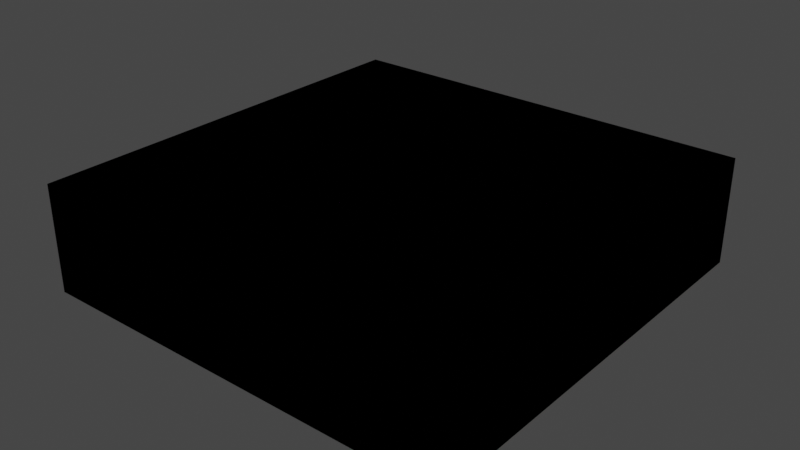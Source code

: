 # Source: map.blend  (saved by Blender 2.80.43; exported with 4.5.12 LTS)
import bpy
from mathutils import Matrix  # noqa: F401  (used for matrix-valued properties, if any)

bpy.ops.wm.read_factory_settings(use_empty=True)
scene = bpy.context.scene
scene.name = 'Scene'

# ---- collections
col_collection = bpy.data.collections.new('Collection'); scene.collection.children.link(col_collection)

# ---- images (referenced by path relative to the original .blend; pixels are not part of the script)
import os
ASSET_DIR = os.environ.get("B2B_ASSET_DIR", "")  # directory of the original .blend (textures are referenced by path, not embedded)
HERE = os.path.dirname(os.path.abspath(__file__))  # packed textures are extracted next to this script under _unpacked/

def load_image(name, relpath, width, height, colorspace="sRGB"):
    """Load a texture the original file referenced (path relative to the .blend, or extracted next to this script)."""
    p = next((c for c in (os.path.join(HERE, relpath), os.path.join(ASSET_DIR, relpath)) if relpath and os.path.exists(c)), "")
    if p:
        img = bpy.data.images.load(p, check_existing=True)
        img.name = name
    else:  # same state as the original file: an image datablock whose file is absent (Cycles renders it pink)
        img = bpy.data.images.new(name, width, height)
        img.source = "FILE"
        img.filepath = "//" + (relpath or name)
    img.colorspace_settings.name = colorspace
    return img
img_color_grid = load_image('color_grid', '', 1024, 1024, 'sRGB')

# ---- materials (node trees are filled in below, after node groups)
mat_color_grid = bpy.data.materials.new('color_grid')
mat_color_grid.alpha_threshold = 0.0
mat_color_grid.use_transparent_shadow = False
mat_color_grid.roughness = 0.5
mat_color_grid.line_color = (0.0, 0.0, 0.0, 1.0)

# ---- material node trees
mat_color_grid.use_nodes = True; mat_color_grid.node_tree.nodes.clear()
_N = mat_color_grid.node_tree.nodes; _L = mat_color_grid.node_tree.links
n0 = _N.new('ShaderNodeOutputMaterial'); n0.name = 'Material Output'; n0.location = (300, 300)
n1 = _N.new('ShaderNodeBsdfPrincipled'); n1.name = 'Principled BSDF'; n1.location = (10, 300)
n1.distribution = 'GGX'
n1.subsurface_method = 'BURLEY'
n1.inputs[3].default_value = 1.45
n2 = _N.new('ShaderNodeTexImage'); n2.name = 'Image Texture'; n2.location = (-280, 280)
n2.image = img_color_grid
_L.new(n1.outputs[0], n0.inputs[0])
_L.new(n2.outputs[0], n1.inputs[0])
n0.is_active_output = True

# ---- world
world_world = bpy.data.worlds.new('World'); scene.world = world_world
world_world.use_nodes = True; world_world.node_tree.nodes.clear()
_N = world_world.node_tree.nodes; _L = world_world.node_tree.links
n0 = _N.new('ShaderNodeOutputWorld'); n0.name = 'World Output'; n0.location = (300, 300)
n1 = _N.new('ShaderNodeBackground'); n1.name = 'Background'; n1.location = (10, 300)
n1.inputs[0].default_value = (0.05088, 0.05088, 0.05088, 1.0)
_L.new(n1.outputs[0], n0.inputs[0])
n0.is_active_output = True
world_world.color = (0.05088, 0.05088, 0.05088)
world_world.use_sun_shadow = False
world_world.sun_shadow_jitter_overblur = 0.0

# ---- meshes
me_map = bpy.data.meshes.new('map')
me_map.from_pydata([(-40.0, -40.0, 0.0), (40.0, -40.0, 0.0), (-40.0, 40.0, 0.0), (40.0, 40.0, 0.0), (-40.0, 0.0, 0.0), (0.0, -40.0, 0.0), (40.0, 0.0, 0.0), (0.0, 40.0, 0.0), (0.0, 0.0, 0.0), (-40.0, -20.0, 0.0), (20.0, -40.0, 0.0), (40.0, 20.0, 0.0), (-20.0, 40.0, 0.0), (-40.0, 20.0, 0.0), (-20.0, -40.0, 0.0), (40.0, -20.0, 0.0), (20.0, 40.0, 0.0), (0.0, 20.0, 0.0), (0.0, -20.0, 0.0), (-20.0, 0.0, 0.0), (20.0, 0.0, 0.0), (20.0, -20.0, 0.0), (-20.0, -20.0, 0.0), (-20.0, 20.0, 0.0), (20.0, 20.0, 0.0), (-40.0, -30.0, 0.0), (30.0, -40.0, 0.0), (40.0, 30.0, 0.0), (-30.0, 40.0, 0.0), (-40.0, 10.0, 0.0), (-10.0, -40.0, 0.0), (40.0, -10.0, 0.0), (10.0, 40.0, 0.0), (0.0, 30.0, 0.0), (0.0, -10.0, 0.0), (-30.0, 0.0, 0.0), (10.0, 0.0, 0.0), (-40.0, -10.0, 0.0), (10.0, -40.0, 0.0), (40.0, 10.0, 0.0), (-10.0, 40.0, 0.0), (-40.0, 30.0, 0.0), (-30.0, -40.0, 0.0), (40.0, -30.0, 0.0), (30.0, 40.0, 0.0), (0.0, 10.0, 0.0), (0.0, -30.0, 0.0), (-10.0, 0.0, 0.0), (30.0, 0.0, 0.0), (20.0, -10.0, 0.0), (20.0, -30.0, 0.0), (10.0, -20.0, 0.0), (30.0, -20.0, 0.0), (-20.0, -10.0, 0.0), (-20.0, -30.0, 0.0), (-30.0, -20.0, 0.0), (-10.0, -20.0, 0.0), (-20.0, 30.0, 0.0), (-20.0, 10.0, 0.0), (-30.0, 20.0, 0.0), (-10.0, 20.0, 0.0), (20.0, 30.0, 0.0), (20.0, 10.0, 0.0), (10.0, 20.0, 0.0), (30.0, 20.0, 0.0), (30.0, 10.0, 0.0), (10.0, 10.0, 0.0), (10.0, 30.0, 0.0), (-10.0, 10.0, 0.0), (-30.0, 10.0, 0.0), (-30.0, 30.0, 0.0), (-10.0, -30.0, 0.0), (-30.0, -30.0, 0.0), (-30.0, -10.0, 0.0), (30.0, -30.0, 0.0), (10.0, -30.0, 0.0), (10.0, -10.0, 0.0), (30.0, -10.0, 0.0), (-10.0, -10.0, 0.0), (-10.0, 30.0, 0.0), (30.0, 30.0, 0.0), (0.0, 10.0, 10.0), (0.0, 20.0, 10.0), (10.0, 20.0, 10.0), (10.0, 10.0, 10.0), (0.0, 20.0, 5.0), (10.0, 20.0, 5.0), (0.0, 10.0, 5.0), (10.0, 10.0, 5.0), (40.0, 15.0, 0.0), (0.0, 15.0, 0.0), (-20.0, 15.0, 0.0), (20.0, 15.0, 0.0), (-40.0, 15.0, 0.0), (30.0, 15.0, 0.0), (10.0, 15.0, 0.0), (-10.0, 15.0, 0.0), (-30.0, 15.0, 0.0), (0.0, 15.0, 10.0), (10.0, 15.0, 10.0), (10.0, 15.0, 5.0), (0.0, 15.0, 5.0), (40.0, 17.5, 0.0), (0.0, 17.5, 0.0), (-20.0, 17.5, 0.0), (20.0, 17.5, 0.0), (30.0, 17.5, 0.0), (10.0, 17.5, 0.0), (-10.0, 17.5, 0.0), (-30.0, 17.5, 0.0), (0.0, 17.5, 10.0), (10.0, 17.5, 10.0), (0.0, 17.5, 5.0), (-40.0, 17.5, 0.0), (10.0, 17.5, 5.0), (7.0, 17.5, 5.0), (7.0, 15.0, 5.0), (7.0, 15.0, 0.0), (7.0, 17.5, 0.0), (3.0, 17.5, 5.0), (3.0, 15.0, 5.0), (3.0, 15.0, 0.0), (3.0, 17.5, 0.0), (7.0, 11.0, 0.0), (7.0, 11.0, 5.0), (3.0, 11.0, 0.0), (3.0, 11.0, 5.0), (10.0, -20.0, 6.0), (0.0, -20.0, 6.0), (0.0, -10.0, 6.0), (10.0, -10.0, 6.0), (-40.0, -15.0, 0.0), (40.0, -15.0, 0.0), (0.0, -15.0, 0.0), (20.0, -15.0, 0.0), (-20.0, -15.0, 0.0), (-30.0, -15.0, 0.0), (10.0, -15.0, 0.0), (30.0, -15.0, 0.0), (-10.0, -15.0, 0.0), (0.0, -15.0, 6.0), (10.0, -15.0, 6.0), (0.0, -20.0, 3.0), (0.0, -10.0, 3.0), (10.0, -10.0, 3.0), (10.0, -20.0, 3.0), (10.0, -15.0, 3.0), (0.0, -15.0, 3.0), (-40.0, -17.5, 0.0), (40.0, -17.5, 0.0), (0.0, -17.5, 0.0), (20.0, -17.5, 0.0), (-20.0, -17.5, 0.0), (-30.0, -17.5, 0.0), (10.0, -17.5, 0.0), (30.0, -17.5, 0.0), (-10.0, -17.5, 0.0), (0.0, -17.5, 6.0), (10.0, -17.5, 6.0), (10.0, -17.5, 3.0), (0.0, -17.5, 3.0), (6.0, -17.5, 0.0), (6.0, -15.0, 0.0), (6.0, -15.0, 3.0), (6.0, -17.5, 3.0), (5.0, -17.5, 0.0), (5.0, -15.0, 0.0), (5.0, -15.0, 3.0), (5.0, -17.5, 3.0), (6.0, -13.0, 0.0), (6.0, -13.0, 3.0), (5.0, -13.0, 0.0), (5.0, -13.0, 3.0), (-40.0, -40.0, 20.0), (40.0, -40.0, 20.0), (-40.0, 40.0, 20.0), (40.0, 40.0, 20.0), (-40.0, 0.0, 20.0), (0.0, -40.0, 20.0), (40.0, 0.0, 20.0), (0.0, 40.0, 20.0), (-40.0, -20.0, 20.0), (20.0, -40.0, 20.0), (40.0, 20.0, 20.0), (-20.0, 40.0, 20.0), (-40.0, 20.0, 20.0), (-20.0, -40.0, 20.0), (40.0, -20.0, 20.0), (20.0, 40.0, 20.0), (-40.0, -30.0, 20.0), (30.0, -40.0, 20.0), (40.0, 30.0, 20.0), (-30.0, 40.0, 20.0), (-40.0, 10.0, 20.0), (-10.0, -40.0, 20.0), (40.0, -10.0, 20.0), (10.0, 40.0, 20.0), (-40.0, -10.0, 20.0), (10.0, -40.0, 20.0), (40.0, 10.0, 20.0), (-10.0, 40.0, 20.0), (-40.0, 30.0, 20.0), (-30.0, -40.0, 20.0), (40.0, -30.0, 20.0), (30.0, 40.0, 20.0), (40.0, 15.0, 20.0), (-40.0, 15.0, 20.0), (40.0, 17.5, 20.0), (-40.0, 17.5, 20.0), (-40.0, -15.0, 20.0), (40.0, -15.0, 20.0), (-40.0, -17.5, 20.0), (40.0, -17.5, 20.0), (-20.0, 0.0, 2.0), (-30.0, 0.0, 2.0), (-20.0, 10.0, 2.0), (-30.0, 10.0, 2.0), (-20.0, -10.0, 1.0), (-20.0, 0.0, 1.0), (-30.0, 0.0, 1.0), (-30.0, -10.0, 1.0), (-40.0, 5.0, 0.0), (40.0, 5.0, 0.0), (0.0, 5.0, 0.0), (-20.0, 5.0, 0.0), (20.0, 5.0, 0.0), (30.0, 5.0, 0.0), (10.0, 5.0, 0.0), (-10.0, 5.0, 0.0), (-30.0, 5.0, 0.0), (-40.0, 5.0, 20.0), (40.0, 5.0, 20.0), (-20.0, 5.0, 2.0), (-30.0, 5.0, 2.0), (-20.0, 5.0, 3.0), (-20.0, 10.0, 3.0), (-30.0, 5.0, 3.0), (-30.0, 10.0, 3.0), (-20.0, 10.0, 4.0), (-30.0, 10.0, 4.0), (-20.0, 15.0, 4.0), (-30.0, 15.0, 4.0), (-28.3, -40.0, 0.0), (-28.3, 40.0, 0.0), (-28.3, 0.0, 0.0), (-28.3, -20.0, 0.0), (-28.3, 20.0, 0.0), (-28.3, 10.0, 0.0), (-28.3, 30.0, 0.0), (-28.3, -30.0, 0.0), (-28.3, -10.0, 0.0), (-28.3, 15.0, 0.0), (-28.3, 17.5, 0.0), (-28.3, -15.0, 0.0), (-28.3, -17.5, 0.0), (-28.3, -40.0, 20.0), (-28.3, 40.0, 20.0), (-28.3, 0.0, 2.0), (-28.3, 10.0, 2.0), (-28.3, 0.0, 1.0), (-28.3, -10.0, 1.0), (-28.3, 5.0, 2.0), (-28.3, 10.0, 3.0), (-28.3, 5.0, 3.0), (-28.3, 10.0, 4.0), (-28.3, 15.0, 4.0), (-25.49, -40.0, 0.0), (-25.49, -40.0, 20.0), (-25.49, 40.0, 0.0), (-25.49, 0.0, 0.0), (-25.49, -20.0, 0.0), (-25.49, 20.0, 0.0), (-25.49, 10.0, 0.0), (-25.49, 30.0, 0.0), (-25.49, -30.0, 0.0), (-25.49, -10.0, 0.0), (-25.49, 15.0, 0.0), (-25.49, 17.5, 0.0), (-25.49, -15.0, 0.0), (-25.49, -17.5, 0.0), (-25.49, 40.0, 20.0), (-25.49, 0.0, 2.0), (-25.49, 10.0, 2.0), (-25.49, 0.0, 1.0), (-25.49, -10.0, 1.0), (-25.49, 5.0, 2.0), (-25.49, 10.0, 3.0), (-25.49, 5.0, 3.0), (-25.49, 10.0, 4.0), (-25.49, 15.0, 4.0), (-30.0, 10.0, 3.2), (-30.0, 15.0, 3.2), (-20.0, 15.0, 3.2), (-20.0, 10.0, 3.2), (-28.3, 10.0, 3.2), (-28.3, 15.0, 3.2), (-25.49, 15.0, 3.2), (-25.49, 10.0, 3.2), (-25.49, 12.47, 0.0), (-28.3, 12.47, 0.0), (-28.3, 12.47, 3.2), (-25.49, 12.47, 3.2), (0.0, 5.0, 2.0), (0.0, 10.0, 2.0), (10.0, 5.0, 2.0), (10.0, 10.0, 2.0), (-30.0, 40.0, 1.0), (-40.0, 40.0, 1.0), (-40.0, 30.0, 1.0), (-30.0, 30.0, 1.0), (-20.0, -30.0, 14.0), (-20.0, -20.0, 14.0), (-10.0, -20.0, 14.0), (-10.0, -30.0, 14.0), (-20.0, -20.0, 4.263), (-10.0, -20.0, 4.263), (-20.0, -30.0, 4.263), (-10.0, -30.0, 4.263), (-13.55, 40.0, 0.0), (-13.55, 0.0, 0.0), (-13.55, -20.0, 0.0), (-13.55, 20.0, 0.0), (-13.55, -40.0, 0.0), (-13.55, 10.0, 0.0), (-13.55, -30.0, 0.0), (-13.55, -10.0, 0.0), (-13.55, 30.0, 0.0), (-13.55, 15.0, 0.0), (-13.55, 17.5, 0.0), (-13.55, -15.0, 0.0), (-13.55, -17.5, 0.0), (-13.55, 40.0, 20.0), (-13.55, -40.0, 20.0), (-13.55, 5.0, 0.0), (-13.55, -20.0, 14.0), (-13.55, -30.0, 14.0), (-13.55, -30.0, 4.263), (-13.55, -20.0, 4.263), (-16.78, 40.0, 0.0), (-16.78, 0.0, 0.0), (-16.78, -20.0, 0.0), (-16.78, 20.0, 0.0), (-16.78, 10.0, 0.0), (-16.78, -30.0, 0.0), (-16.78, -10.0, 0.0), (-16.78, 30.0, 0.0), (-16.78, 15.0, 0.0), (-16.78, 17.5, 0.0), (-16.78, -15.0, 0.0), (-16.78, -17.5, 0.0), (-16.78, 40.0, 20.0), (-16.78, 5.0, 0.0), (-16.78, -20.0, 14.0), (-16.78, -30.0, 14.0), (-16.78, -30.0, 4.263), (-16.78, -40.0, 0.0), (-16.78, -40.0, 20.0), (-16.78, -20.0, 4.263), (-16.78, -24.0, 4.263), (-13.55, -24.0, 4.263), (-13.55, -24.0, 0.0), (-16.78, -24.0, 0.0), (-16.78, -27.0, 4.263), (-13.55, -27.0, 4.263), (-13.55, -27.0, 0.0), (-16.78, -27.0, 0.0), (-18.36, -24.0, 0.0), (-18.36, -24.0, 4.263), (-18.36, -27.0, 0.0), (-18.36, -27.0, 4.263), (-11.67, -24.0, 0.0), (-11.67, -24.0, 4.263), (-11.67, -27.0, 0.0), (-11.67, -27.0, 4.263), (10.0, 0.0, 1.0), (0.0, 0.0, 1.0), (0.0, 5.0, 1.0), (10.0, 5.0, 1.0), (40.0, 17.5, 6.0), (40.0, 20.0, 6.0), (40.0, 30.0, 6.0), (30.0, 20.0, 6.0), (30.0, 17.5, 6.0), (40.0, 10.0, 6.0), (30.0, 10.0, 6.0), (30.0, 30.0, 6.0), (40.0, 15.0, 6.0), (30.0, 15.0, 6.0), (40.0, 15.0, 4.193), (30.0, 17.5, 4.193), (30.0, 15.0, 4.193), (40.0, 10.0, 4.193), (30.0, 30.0, 4.193), (40.0, 30.0, 4.193), (40.0, 20.0, 4.193), (40.0, 17.5, 4.193), (30.0, 10.0, 4.193), (30.0, 20.0, 4.193), (32.0, 17.5, 0.0), (32.0, 20.0, 0.0), (32.0, 17.5, 4.193), (32.0, 15.0, 0.0), (32.0, 15.0, 4.193), (32.0, 20.0, 4.193), (35.0, 17.5, 0.0), (35.0, 20.0, 0.0), (35.0, 17.5, 4.193), (35.0, 15.0, 0.0), (35.0, 15.0, 4.193), (35.0, 20.0, 4.193), (32.0, 28.0, 4.193), (35.0, 28.0, 4.193), (32.0, 28.0, 0.0), (35.0, 28.0, 0.0)], [], [(80, 27, 3, 44), (79, 33, 7, 40), (78, 34, 8, 47), (77, 31, 6, 48), (76, 49, 20, 36), (75, 50, 21, 51), (74, 43, 15, 52), (275, 53, 217, 284), (274, 54, 22, 270), (71, 46, 18, 56), (273, 57, 12, 268), (277, 104, 23, 271), (108, 103, 17, 60), (67, 61, 16, 32), (107, 105, 24, 63), (395, 394, 379, 378), (105, 106, 64, 24), (225, 226, 65, 62), (226, 222, 39, 65), (86, 85, 82, 83), (66, 45, 303, 305), (227, 225, 62, 66), (33, 67, 32, 7), (17, 63, 67, 33), (63, 24, 61, 67), (328, 108, 60, 321), (333, 228, 68, 323), (228, 223, 45, 68), (113, 109, 59, 13), (221, 229, 69, 29), (224, 58, 215, 232), (28, 2, 307, 306), (13, 59, 70, 41), (271, 23, 57, 273), (357, 314, 311, 352), (322, 30, 71, 324), (30, 5, 46, 71), (25, 72, 55, 9), (0, 42, 72, 25), (266, 14, 54, 274), (37, 73, 35, 4), (131, 136, 73, 37), (278, 135, 53, 275), (50, 74, 52, 21), (10, 26, 74, 50), (26, 1, 43, 74), (46, 75, 51, 18), (5, 38, 75, 46), (38, 10, 50, 75), (34, 76, 36, 8), (160, 142, 128, 157), (137, 134, 49, 76), (49, 77, 48, 20), (134, 138, 77, 49), (138, 132, 31, 77), (325, 78, 47, 319), (329, 139, 78, 325), (139, 133, 34, 78), (326, 79, 40, 318), (321, 60, 79, 326), (60, 17, 33, 79), (61, 80, 44, 16), (24, 64, 80, 61), (393, 392, 385, 380), (110, 111, 83, 82), (101, 87, 81, 98), (87, 88, 84, 81), (114, 86, 83, 111), (107, 63, 86, 114), (45, 66, 88, 87), (90, 45, 87, 101), (63, 17, 85, 86), (103, 90, 101, 112), (66, 95, 100, 88), (88, 100, 99, 84), (112, 101, 98, 110), (81, 84, 99, 98), (29, 69, 97, 93), (323, 68, 96, 327), (62, 65, 94, 92), (391, 388, 386, 383), (66, 62, 92, 95), (68, 45, 90, 96), (291, 290, 239, 241), (85, 112, 110, 82), (17, 103, 112, 85), (95, 107, 118, 117), (100, 114, 111, 99), (98, 99, 111, 110), (93, 97, 109, 113), (327, 96, 108, 328), (92, 94, 106, 105), (389, 390, 387, 382), (95, 92, 105, 107), (96, 90, 103, 108), (276, 91, 104, 277), (117, 118, 122, 121), (114, 100, 116, 115), (107, 114, 115, 118), (100, 95, 117, 116), (121, 122, 119, 120), (115, 116, 120, 119), (118, 115, 119, 122), (117, 121, 125, 123), (124, 123, 125, 126), (121, 120, 126, 125), (120, 116, 124, 126), (116, 117, 123, 124), (140, 141, 130, 129), (144, 143, 129, 130), (142, 145, 127, 128), (146, 144, 130, 141), (159, 146, 141, 158), (157, 158, 141, 140), (156, 150, 133, 139), (330, 156, 139, 329), (155, 149, 132, 138), (151, 155, 138, 134), (154, 151, 134, 137), (143, 147, 140, 129), (279, 152, 135, 278), (148, 153, 136, 131), (34, 133, 147, 143), (137, 146, 163, 162), (137, 76, 144, 146), (18, 51, 145, 142), (76, 34, 143, 144), (150, 18, 142, 160), (133, 150, 160, 147), (51, 154, 159, 145), (9, 55, 153, 148), (270, 22, 152, 279), (51, 21, 151, 154), (21, 52, 155, 151), (52, 15, 149, 155), (320, 56, 156, 330), (56, 18, 150, 156), (128, 127, 158, 157), (145, 159, 158, 127), (147, 160, 157, 140), (163, 164, 168, 167), (159, 154, 161, 164), (154, 137, 162, 161), (146, 159, 164, 163), (165, 166, 167, 168), (161, 162, 166, 165), (164, 161, 165, 168), (163, 167, 172, 170), (169, 170, 172, 171), (167, 166, 171, 172), (166, 162, 169, 171), (162, 163, 170, 169), (37, 4, 177, 197), (9, 148, 211, 181), (89, 39, 199, 205), (38, 5, 178, 198), (10, 38, 198, 182), (25, 9, 181, 189), (0, 25, 189, 173), (222, 6, 179, 231), (11, 102, 207, 183), (131, 37, 197, 209), (26, 10, 182, 190), (1, 26, 190, 174), (40, 7, 180, 200), (318, 40, 200, 331), (132, 149, 212, 210), (27, 11, 183, 191), (3, 27, 191, 176), (41, 2, 175, 201), (13, 41, 201, 185), (268, 12, 184, 280), (2, 28, 192, 175), (93, 113, 208, 206), (42, 0, 173, 202), (242, 42, 202, 255), (29, 93, 206, 193), (221, 29, 193, 230), (43, 1, 174, 203), (15, 43, 203, 187), (355, 14, 186, 356), (5, 30, 194, 178), (44, 3, 176, 204), (16, 44, 204, 188), (31, 132, 210, 195), (6, 31, 195, 179), (32, 16, 188, 196), (148, 131, 209, 211), (7, 32, 196, 180), (149, 15, 187, 212), (113, 13, 185, 208), (102, 89, 205, 207), (285, 232, 234, 287), (269, 19, 213, 281), (247, 69, 216, 258), (229, 35, 214, 233), (284, 217, 218, 283), (53, 19, 218, 217), (244, 35, 219, 259), (35, 73, 220, 219), (69, 229, 233, 216), (281, 213, 232, 285), (4, 221, 230, 177), (39, 222, 231, 199), (19, 224, 232, 213), (4, 35, 229, 221), (47, 8, 223, 228), (319, 47, 228, 333), (36, 20, 225, 227), (223, 8, 375, 376), (48, 6, 222, 226), (20, 48, 226, 225), (287, 234, 235, 286), (216, 233, 236, 237), (258, 216, 237, 262), (232, 215, 235, 234), (288, 238, 240, 289), (293, 292, 240, 238), (295, 291, 241, 265), (297, 293, 238, 288), (290, 294, 264, 239), (296, 295, 265, 289), (239, 264, 265, 241), (282, 258, 262, 286), (236, 263, 262, 237), (214, 257, 261, 233), (269, 244, 259, 283), (220, 260, 259, 219), (272, 247, 258, 282), (35, 244, 257, 214), (233, 261, 263, 236), (266, 242, 255, 267), (28, 243, 256, 192), (55, 245, 254, 153), (153, 254, 253, 136), (97, 251, 252, 109), (136, 253, 250, 73), (42, 242, 249, 72), (59, 246, 248, 70), (109, 252, 246, 59), (70, 248, 243, 28), (72, 249, 245, 55), (73, 250, 260, 220), (14, 266, 267, 186), (58, 272, 282, 215), (19, 269, 283, 218), (215, 282, 286, 235), (292, 296, 289, 240), (294, 297, 288, 264), (264, 288, 289, 265), (263, 287, 286, 262), (257, 281, 285, 261), (260, 284, 283, 259), (244, 269, 281, 257), (261, 285, 287, 263), (243, 268, 280, 256), (245, 270, 279, 254), (254, 279, 278, 253), (251, 276, 277, 252), (253, 278, 275, 250), (242, 266, 274, 249), (246, 271, 273, 248), (252, 277, 271, 246), (248, 273, 268, 243), (249, 274, 270, 245), (250, 275, 284, 260), (247, 272, 297, 294), (91, 276, 296, 292), (251, 295, 300, 299), (69, 247, 294, 290), (272, 58, 293, 297), (251, 97, 291, 295), (58, 91, 292, 293), (97, 69, 290, 291), (298, 299, 300, 301), (276, 251, 299, 298), (295, 296, 301, 300), (296, 276, 298, 301), (302, 304, 305, 303), (45, 223, 302, 303), (227, 66, 305, 304), (223, 227, 304, 302), (308, 309, 306, 307), (41, 70, 309, 308), (2, 41, 308, 307), (70, 28, 306, 309), (335, 313, 312, 334), (314, 316, 310, 311), (336, 317, 313, 335), (317, 315, 312, 313), (71, 56, 315, 317), (324, 71, 317, 336), (22, 54, 316, 314), (340, 22, 314, 357), (56, 320, 337, 315), (343, 324, 336, 354), (354, 336, 335, 353), (353, 335, 334, 352), (339, 319, 333, 351), (30, 322, 332, 194), (338, 318, 331, 350), (340, 320, 330, 349), (349, 330, 329, 348), (346, 327, 328, 347), (342, 323, 327, 346), (341, 321, 326, 345), (345, 326, 318, 338), (348, 329, 325, 344), (344, 325, 319, 339), (355, 322, 324, 343), (315, 337, 334, 312), (351, 333, 323, 342), (347, 328, 321, 341), (104, 347, 341, 23), (224, 351, 342, 58), (14, 355, 343, 54), (53, 344, 339, 19), (135, 348, 344, 53), (57, 345, 338, 12), (23, 341, 345, 57), (58, 342, 346, 91), (91, 346, 347, 104), (152, 349, 348, 135), (22, 340, 349, 152), (12, 338, 350, 184), (19, 339, 351, 224), (310, 353, 352, 311), (316, 354, 353, 310), (54, 343, 354, 316), (357, 337, 359, 358), (322, 355, 356, 332), (337, 357, 352, 334), (360, 361, 365, 364), (320, 340, 361, 360), (337, 320, 360, 359), (340, 357, 358, 361), (364, 365, 362, 363), (358, 359, 363, 362), (358, 362, 369, 367), (360, 364, 372, 370), (366, 367, 369, 368), (362, 365, 368, 369), (361, 358, 367, 366), (365, 361, 366, 368), (371, 370, 372, 373), (364, 363, 373, 372), (363, 359, 371, 373), (359, 360, 370, 371), (375, 374, 377, 376), (227, 223, 376, 377), (8, 36, 374, 375), (36, 227, 377, 374), (382, 378, 379, 381), (381, 379, 380, 385), (384, 383, 386, 387), (387, 386, 378, 382), (394, 393, 380, 379), (396, 391, 383, 384), (388, 395, 378, 386), (392, 397, 381, 385), (397, 389, 382, 381), (390, 396, 384, 387), (94, 65, 396, 390), (64, 106, 398, 399), (80, 64, 397, 392), (89, 102, 395, 388), (65, 39, 391, 396), (11, 27, 393, 394), (106, 94, 401, 398), (39, 89, 388, 391), (27, 80, 392, 393), (102, 11, 394, 395), (401, 402, 408, 407), (400, 403, 409, 406), (94, 390, 402, 401), (389, 397, 403, 400), (397, 64, 399, 403), (390, 389, 400, 402), (405, 404, 406, 409), (404, 407, 408, 406), (402, 400, 406, 408), (405, 409, 411, 413), (398, 401, 407, 404), (399, 398, 404, 405), (410, 412, 413, 411), (409, 403, 410, 411), (403, 399, 412, 410), (399, 405, 413, 412)])
_uv = me_map.uv_layers.new(name='UVMap')
_uv.uv.foreach_set('vector', [0.9237, 0.8605, 1.049, 0.8605, 1.049, 0.9855, 0.9237, 0.9855, 0.4237, 0.8605, 0.5487, 0.8605, 0.5487, 0.9855, 0.4237, 0.9855, 0.4237, 0.3605, 0.5487, 0.3605, 0.5487, 0.4855, 0.4237, 0.4855, 0.9237, 0.3605, 1.049, 0.3605, 1.049, 0.4855, 0.9237, 0.4855, 0.6737, 0.3605, 0.7987, 0.3605, 0.7987, 0.4855, 0.6737, 0.4855, 0.6737, 0.1105, 0.7987, 0.1105, 0.7987, 0.2355, 0.6737, 0.2355, 0.9237, 0.1105, 1.049, 0.1105, 1.049, 0.2355, 0.9237, 0.2355, 0.2301, 0.4632, 0.2987, 0.4632, 0.2987, 0.4757, 0.2301, 0.4757, 0.2301, 0.1105, 0.2987, 0.1105, 0.2987, 0.2355, 0.2301, 0.2355, 0.4237, 0.1105, 0.5487, 0.1105, 0.5487, 0.2355, 0.4237, 0.2355, 0.2301, 0.8605, 0.2987, 0.8605, 0.2987, 0.9855, 0.2301, 0.9855, 0.2301, 0.7043, 0.2987, 0.7043, 0.2987, 0.7355, 0.2301, 0.7355, 0.4237, 0.7043, 0.5487, 0.7043, 0.5487, 0.7355, 0.4237, 0.7355, 0.6737, 0.8605, 0.7987, 0.8605, 0.7987, 0.9855, 0.6737, 0.9855, 0.6737, 0.7043, 0.7987, 0.7043, 0.7987, 0.7355, 0.6737, 0.7355, 0.7043, 0.5156, 0.7355, 0.5156, 0.7355, 0.5382, 0.7043, 0.5382, 0.7987, 0.7043, 0.9237, 0.7043, 0.9237, 0.7355, 0.7987, 0.7355, 0.7987, 0.548, 0.9237, 0.548, 0.9237, 0.6105, 0.7987, 0.6105, 0.9237, 0.548, 1.049, 0.548, 1.049, 0.6105, 0.9237, 0.6105, 0.6737, 0.5257, 0.5487, 0.5257, 0.5487, 0.5882, 0.6737, 0.5882, 0.6737, 0.4632, 0.5487, 0.4632, 0.5487, 0.4882, 0.6737, 0.4882, 0.6737, 0.548, 0.7987, 0.548, 0.7987, 0.6105, 0.6737, 0.6105, 0.5487, 0.8605, 0.6737, 0.8605, 0.6737, 0.9855, 0.5487, 0.9855, 0.5487, 0.7355, 0.6737, 0.7355, 0.6737, 0.8605, 0.5487, 0.8605, 0.6737, 0.7355, 0.7987, 0.7355, 0.7987, 0.8605, 0.6737, 0.8605, 0.3793, 0.7043, 0.4237, 0.7043, 0.4237, 0.7355, 0.3793, 0.7355, 0.3793, 0.548, 0.4237, 0.548, 0.4237, 0.6105, 0.3793, 0.6105, 0.4237, 0.548, 0.5487, 0.548, 0.5487, 0.6105, 0.4237, 0.6105, 0.04869, 0.7043, 0.1737, 0.7043, 0.1737, 0.7355, 0.04869, 0.7355, 0.04869, 0.548, 0.1737, 0.548, 0.1737, 0.6105, 0.04869, 0.6105, 0.548, 0.4632, 0.6105, 0.4632, 0.6105, 0.4882, 0.548, 0.4882, 0.1737, 0.4632, 0.04869, 0.4632, 0.04869, 0.4757, 0.1737, 0.4757, 0.04869, 0.7355, 0.1737, 0.7355, 0.1737, 0.8605, 0.04869, 0.8605, 0.2301, 0.7355, 0.2987, 0.7355, 0.2987, 0.8605, 0.2301, 0.8605, 0.339, 0.5164, 0.2987, 0.5164, 0.2987, 0.6382, 0.339, 0.6382, 0.3793, -0.01448, 0.4237, -0.01448, 0.4237, 0.1105, 0.3793, 0.1105, 0.4237, -0.01448, 0.5487, -0.01448, 0.5487, 0.1105, 0.4237, 0.1105, 0.04869, 0.1105, 0.1737, 0.1105, 0.1737, 0.2355, 0.04869, 0.2355, 0.04869, -0.01448, 0.1737, -0.01448, 0.1737, 0.1105, 0.04869, 0.1105, 0.2301, -0.01448, 0.2987, -0.01448, 0.2987, 0.1105, 0.2301, 0.1105, 0.04869, 0.3605, 0.1737, 0.3605, 0.1737, 0.4855, 0.04869, 0.4855, 0.04869, 0.298, 0.1737, 0.298, 0.1737, 0.3605, 0.04869, 0.3605, 0.2301, 0.298, 0.2987, 0.298, 0.2987, 0.3605, 0.2301, 0.3605, 0.7987, 0.1105, 0.9237, 0.1105, 0.9237, 0.2355, 0.7987, 0.2355, 0.7987, -0.01448, 0.9237, -0.01448, 0.9237, 0.1105, 0.7987, 0.1105, 0.9237, -0.01448, 1.049, -0.01448, 1.049, 0.1105, 0.9237, 0.1105, 0.5487, 0.1105, 0.6737, 0.1105, 0.6737, 0.2355, 0.5487, 0.2355, 0.5487, -0.01448, 0.6737, -0.01448, 0.6737, 0.1105, 0.5487, 0.1105, 0.6737, -0.01448, 0.7987, -0.01448, 0.7987, 0.1105, 0.6737, 0.1105, 0.5487, 0.3605, 0.6737, 0.3605, 0.6737, 0.4855, 0.5487, 0.4855, 0.2668, 0.5007, 0.2355, 0.5007, 0.2355, 0.5382, 0.2668, 0.5382, 0.6737, 0.298, 0.7987, 0.298, 0.7987, 0.3605, 0.6737, 0.3605, 0.7987, 0.3605, 0.9237, 0.3605, 0.9237, 0.4855, 0.7987, 0.4855, 0.7987, 0.298, 0.9237, 0.298, 0.9237, 0.3605, 0.7987, 0.3605, 0.9237, 0.298, 1.049, 0.298, 1.049, 0.3605, 0.9237, 0.3605, 0.3793, 0.3605, 0.4237, 0.3605, 0.4237, 0.4855, 0.3793, 0.4855, 0.3793, 0.298, 0.4237, 0.298, 0.4237, 0.3605, 0.3793, 0.3605, 0.4237, 0.298, 0.5487, 0.298, 0.5487, 0.3605, 0.4237, 0.3605, 0.3793, 0.8605, 0.4237, 0.8605, 0.4237, 0.9855, 0.3793, 0.9855, 0.3793, 0.7355, 0.4237, 0.7355, 0.4237, 0.8605, 0.3793, 0.8605, 0.4237, 0.7355, 0.5487, 0.7355, 0.5487, 0.8605, 0.4237, 0.8605, 0.7987, 0.8605, 0.9237, 0.8605, 0.9237, 0.9855, 0.7987, 0.9855, 0.7987, 0.7355, 0.9237, 0.7355, 0.9237, 0.8605, 0.7987, 0.8605, 1.049, 0.5156, 0.9237, 0.5156, 0.9237, 0.5382, 1.049, 0.5382, 0.5487, 0.7043, 0.6737, 0.7043, 0.6737, 0.7355, 0.5487, 0.7355, 0.673, 0.5257, 0.6105, 0.5257, 0.6105, 0.5882, 0.673, 0.5882, 0.5487, 0.5257, 0.6737, 0.5257, 0.6737, 0.5882, 0.5487, 0.5882, 0.7043, 0.5257, 0.7355, 0.5257, 0.7355, 0.5882, 0.7043, 0.5882, 0.7043, 0.4632, 0.7355, 0.4632, 0.7355, 0.5257, 0.7043, 0.5257, 0.5487, 0.4632, 0.6737, 0.4632, 0.6737, 0.5257, 0.5487, 0.5257, 0.673, 0.4632, 0.6105, 0.4632, 0.6105, 0.5257, 0.673, 0.5257, 0.6737, 0.4632, 0.5487, 0.4632, 0.5487, 0.5257, 0.6737, 0.5257, 0.7043, 0.4632, 0.673, 0.4632, 0.673, 0.5257, 0.7043, 0.5257, 0.6105, 0.4632, 0.673, 0.4632, 0.673, 0.5257, 0.6105, 0.5257, 0.6105, 0.5257, 0.673, 0.5257, 0.673, 0.5882, 0.6105, 0.5882, 0.7043, 0.5257, 0.673, 0.5257, 0.673, 0.5882, 0.7043, 0.5882, 0.5487, 0.6105, 0.6737, 0.6105, 0.6737, 0.673, 0.5487, 0.673, 0.04869, 0.6105, 0.1737, 0.6105, 0.1737, 0.673, 0.04869, 0.673, 0.3793, 0.6105, 0.4237, 0.6105, 0.4237, 0.673, 0.3793, 0.673, 0.7987, 0.6105, 0.9237, 0.6105, 0.9237, 0.673, 0.7987, 0.673, 0.6105, 0.5156, 0.673, 0.5156, 0.673, 0.5382, 0.6105, 0.5382, 0.6737, 0.6105, 0.7987, 0.6105, 0.7987, 0.673, 0.6737, 0.673, 0.4237, 0.6105, 0.5487, 0.6105, 0.5487, 0.673, 0.4237, 0.673, 0.673, 0.5032, 0.6105, 0.5032, 0.6105, 0.5132, 0.673, 0.5132, 0.7355, 0.5257, 0.7043, 0.5257, 0.7043, 0.5882, 0.7355, 0.5882, 0.7355, 0.4632, 0.7043, 0.4632, 0.7043, 0.5257, 0.7355, 0.5257, 0.6737, 0.673, 0.6737, 0.7043, 0.6362, 0.7043, 0.6362, 0.673, 0.673, 0.5257, 0.7043, 0.5257, 0.7043, 0.5882, 0.673, 0.5882, 0.5487, 0.673, 0.6737, 0.673, 0.6737, 0.7043, 0.5487, 0.7043, 0.04869, 0.673, 0.1737, 0.673, 0.1737, 0.7043, 0.04869, 0.7043, 0.3793, 0.673, 0.4237, 0.673, 0.4237, 0.7043, 0.3793, 0.7043, 0.7987, 0.673, 0.9237, 0.673, 0.9237, 0.7043, 0.7987, 0.7043, 0.7043, 0.5156, 0.673, 0.5156, 0.673, 0.5382, 0.7043, 0.5382, 0.6737, 0.673, 0.7987, 0.673, 0.7987, 0.7043, 0.6737, 0.7043, 0.4237, 0.673, 0.5487, 0.673, 0.5487, 0.7043, 0.4237, 0.7043, 0.2301, 0.673, 0.2987, 0.673, 0.2987, 0.7043, 0.2301, 0.7043, 0.6362, 0.673, 0.6362, 0.7043, 0.5862, 0.7043, 0.5862, 0.673, 0.6737, 0.7043, 0.6737, 0.673, 0.6362, 0.673, 0.6362, 0.7043, 0.6737, 0.4632, 0.6737, 0.5257, 0.6362, 0.5257, 0.6362, 0.4632, 0.6737, 0.5257, 0.6737, 0.4632, 0.6362, 0.4632, 0.6362, 0.5257, 0.673, 0.4632, 0.7043, 0.4632, 0.7043, 0.5257, 0.673, 0.5257, 0.6362, 0.7043, 0.6362, 0.673, 0.5862, 0.673, 0.5862, 0.7043, 0.6362, 0.4632, 0.6362, 0.5257, 0.5862, 0.5257, 0.5862, 0.4632, 0.6362, 0.673, 0.5862, 0.673, 0.5862, 0.623, 0.6362, 0.623, 0.6362, 0.5257, 0.6362, 0.4632, 0.5862, 0.4632, 0.5862, 0.5257, 0.673, 0.4632, 0.673, 0.5257, 0.623, 0.5257, 0.623, 0.4632, 0.5862, 0.673, 0.6362, 0.673, 0.6362, 0.623, 0.5862, 0.623, 0.673, 0.5257, 0.673, 0.4632, 0.623, 0.4632, 0.623, 0.5257, 0.5487, 0.298, 0.6737, 0.298, 0.6737, 0.3605, 0.5487, 0.3605, 0.6737, 0.5007, 0.5487, 0.5007, 0.5487, 0.5382, 0.6737, 0.5382, 0.5487, 0.5007, 0.6737, 0.5007, 0.6737, 0.5382, 0.5487, 0.5382, 0.298, 0.5007, 0.3605, 0.5007, 0.3605, 0.5382, 0.298, 0.5382, 0.2668, 0.5007, 0.298, 0.5007, 0.298, 0.5382, 0.2668, 0.5382, 0.5487, 0.2668, 0.6737, 0.2668, 0.6737, 0.298, 0.5487, 0.298, 0.4237, 0.2668, 0.5487, 0.2668, 0.5487, 0.298, 0.4237, 0.298, 0.3793, 0.2668, 0.4237, 0.2668, 0.4237, 0.298, 0.3793, 0.298, 0.9237, 0.2668, 1.049, 0.2668, 1.049, 0.298, 0.9237, 0.298, 0.7987, 0.2668, 0.9237, 0.2668, 0.9237, 0.298, 0.7987, 0.298, 0.6737, 0.2668, 0.7987, 0.2668, 0.7987, 0.298, 0.6737, 0.298, 0.3605, 0.5007, 0.298, 0.5007, 0.298, 0.5382, 0.3605, 0.5382, 0.2301, 0.2668, 0.2987, 0.2668, 0.2987, 0.298, 0.2301, 0.298, 0.04869, 0.2668, 0.1737, 0.2668, 0.1737, 0.298, 0.04869, 0.298, 0.3605, 0.4632, 0.298, 0.4632, 0.298, 0.5007, 0.3605, 0.5007, 0.6737, 0.4632, 0.6737, 0.5007, 0.6237, 0.5007, 0.6237, 0.4632, 0.298, 0.4632, 0.3605, 0.4632, 0.3605, 0.5007, 0.298, 0.5007, 0.5487, 0.4632, 0.6737, 0.4632, 0.6737, 0.5007, 0.5487, 0.5007, 0.6737, 0.4632, 0.5487, 0.4632, 0.5487, 0.5007, 0.6737, 0.5007, 0.2668, 0.4632, 0.2355, 0.4632, 0.2355, 0.5007, 0.2668, 0.5007, 0.298, 0.4632, 0.2668, 0.4632, 0.2668, 0.5007, 0.298, 0.5007, 0.2355, 0.4632, 0.2668, 0.4632, 0.2668, 0.5007, 0.2355, 0.5007, 0.04869, 0.2355, 0.1737, 0.2355, 0.1737, 0.2668, 0.04869, 0.2668, 0.2301, 0.2355, 0.2987, 0.2355, 0.2987, 0.2668, 0.2301, 0.2668, 0.6737, 0.2355, 0.7987, 0.2355, 0.7987, 0.2668, 0.6737, 0.2668, 0.7987, 0.2355, 0.9237, 0.2355, 0.9237, 0.2668, 0.7987, 0.2668, 0.9237, 0.2355, 1.049, 0.2355, 1.049, 0.2668, 0.9237, 0.2668, 0.3793, 0.2355, 0.4237, 0.2355, 0.4237, 0.2668, 0.3793, 0.2668, 0.4237, 0.2355, 0.5487, 0.2355, 0.5487, 0.2668, 0.4237, 0.2668, 0.5487, 0.2355, 0.6737, 0.2355, 0.6737, 0.2668, 0.5487, 0.2668, 0.2355, 0.5007, 0.2668, 0.5007, 0.2668, 0.5382, 0.2355, 0.5382, 0.298, 0.5007, 0.2668, 0.5007, 0.2668, 0.5382, 0.298, 0.5382, 0.6237, 0.298, 0.6237, 0.2668, 0.6112, 0.2668, 0.6112, 0.298, 0.6737, 0.5007, 0.6737, 0.4632, 0.6237, 0.4632, 0.6237, 0.5007, 0.6737, 0.2668, 0.6737, 0.298, 0.6237, 0.298, 0.6237, 0.2668, 0.6737, 0.298, 0.6737, 0.2668, 0.6237, 0.2668, 0.6237, 0.298, 0.2668, 0.4632, 0.298, 0.4632, 0.298, 0.5007, 0.2668, 0.5007, 0.6237, 0.2668, 0.6237, 0.298, 0.6112, 0.298, 0.6112, 0.2668, 0.6237, 0.5007, 0.6237, 0.4632, 0.6112, 0.4632, 0.6112, 0.5007, 0.6237, 0.298, 0.6112, 0.298, 0.6112, 0.323, 0.6237, 0.323, 0.6237, 0.4632, 0.6237, 0.5007, 0.6112, 0.5007, 0.6112, 0.4632, 0.298, 0.5007, 0.298, 0.4632, 0.323, 0.4632, 0.323, 0.5007, 0.6112, 0.298, 0.6237, 0.298, 0.6237, 0.323, 0.6112, 0.323, 0.298, 0.4632, 0.298, 0.5007, 0.323, 0.5007, 0.323, 0.4632, 0.3605, 0.4632, 0.4855, 0.4632, 0.4855, 0.7132, 0.3605, 0.7132, 0.2355, 0.4632, 0.2668, 0.4632, 0.2668, 0.7132, 0.2355, 0.7132, 0.673, 0.4632, 0.6105, 0.4632, 0.6105, 0.7132, 0.673, 0.7132, 0.6737, 0.4632, 0.5487, 0.4632, 0.5487, 0.7132, 0.6737, 0.7132, 0.7987, 0.4632, 0.6737, 0.4632, 0.6737, 0.7132, 0.7987, 0.7132, 0.1105, 0.4632, 0.2355, 0.4632, 0.2355, 0.7132, 0.1105, 0.7132, -0.01448, 0.4632, 0.1105, 0.4632, 0.1105, 0.7132, -0.01448, 0.7132, 0.548, 0.4632, 0.4855, 0.4632, 0.4855, 0.7132, 0.548, 0.7132, 0.7355, 0.4632, 0.7043, 0.4632, 0.7043, 0.7132, 0.7355, 0.7132, 0.298, 0.4632, 0.3605, 0.4632, 0.3605, 0.7132, 0.298, 0.7132, 0.9237, 0.4632, 0.7987, 0.4632, 0.7987, 0.7132, 0.9237, 0.7132, 1.049, 0.4632, 0.9237, 0.4632, 0.9237, 0.7132, 1.049, 0.7132, 0.4237, 0.4632, 0.5487, 0.4632, 0.5487, 0.7132, 0.4237, 0.7132, 0.3793, 0.4632, 0.4237, 0.4632, 0.4237, 0.7132, 0.3793, 0.7132, 0.298, 0.4632, 0.2668, 0.4632, 0.2668, 0.7132, 0.298, 0.7132, 0.8605, 0.4632, 0.7355, 0.4632, 0.7355, 0.7132, 0.8605, 0.7132, 0.9855, 0.4632, 0.8605, 0.4632, 0.8605, 0.7132, 0.9855, 0.7132, 0.8605, 0.4632, 0.9855, 0.4632, 0.9855, 0.7132, 0.8605, 0.7132, 0.7355, 0.4632, 0.8605, 0.4632, 0.8605, 0.7132, 0.7355, 0.7132, 0.2301, 0.4632, 0.2987, 0.4632, 0.2987, 0.7132, 0.2301, 0.7132, 0.04869, 0.4632, 0.1737, 0.4632, 0.1737, 0.7132, 0.04869, 0.7132, 0.673, 0.4632, 0.7043, 0.4632, 0.7043, 0.7132, 0.673, 0.7132, 0.1737, 0.4632, 0.04869, 0.4632, 0.04869, 0.7132, 0.1737, 0.7132, 0.1949, 0.4632, 0.1737, 0.4632, 0.1737, 0.7132, 0.1949, 0.7132, 0.6105, 0.4632, 0.673, 0.4632, 0.673, 0.7132, 0.6105, 0.7132, 0.548, 0.4632, 0.6105, 0.4632, 0.6105, 0.7132, 0.548, 0.7132, 0.1105, 0.4632, -0.01448, 0.4632, -0.01448, 0.7132, 0.1105, 0.7132, 0.2355, 0.4632, 0.1105, 0.4632, 0.1105, 0.7132, 0.2355, 0.7132, 0.339, 0.4632, 0.2987, 0.4632, 0.2987, 0.7132, 0.339, 0.7132, 0.5487, 0.4632, 0.4237, 0.4632, 0.4237, 0.7132, 0.5487, 0.7132, 0.9237, 0.4632, 1.049, 0.4632, 1.049, 0.7132, 0.9237, 0.7132, 0.7987, 0.4632, 0.9237, 0.4632, 0.9237, 0.7132, 0.7987, 0.7132, 0.3605, 0.4632, 0.298, 0.4632, 0.298, 0.7132, 0.3605, 0.7132, 0.4855, 0.4632, 0.3605, 0.4632, 0.3605, 0.7132, 0.4855, 0.7132, 0.6737, 0.4632, 0.7987, 0.4632, 0.7987, 0.7132, 0.6737, 0.7132, 0.2668, 0.4632, 0.298, 0.4632, 0.298, 0.7132, 0.2668, 0.7132, 0.5487, 0.4632, 0.6737, 0.4632, 0.6737, 0.7132, 0.5487, 0.7132, 0.2668, 0.4632, 0.2355, 0.4632, 0.2355, 0.7132, 0.2668, 0.7132, 0.7043, 0.4632, 0.7355, 0.4632, 0.7355, 0.7132, 0.7043, 0.7132, 0.7043, 0.4632, 0.673, 0.4632, 0.673, 0.7132, 0.7043, 0.7132, 0.2301, 0.4882, 0.2987, 0.4882, 0.2987, 0.5007, 0.2301, 0.5007, 0.2301, 0.4632, 0.2987, 0.4632, 0.2987, 0.4882, 0.2301, 0.4882, 0.1949, 0.4632, 0.1737, 0.4632, 0.1737, 0.4882, 0.1949, 0.4882, 0.548, 0.4632, 0.4855, 0.4632, 0.4855, 0.4882, 0.548, 0.4882, 0.2301, 0.3605, 0.2987, 0.3605, 0.2987, 0.4855, 0.2301, 0.4855, 0.3605, 0.4632, 0.4855, 0.4632, 0.4855, 0.4757, 0.3605, 0.4757, 0.1949, 0.4632, 0.1737, 0.4632, 0.1737, 0.4757, 0.1949, 0.4757, 0.4855, 0.4632, 0.3605, 0.4632, 0.3605, 0.4757, 0.4855, 0.4757, 0.6105, 0.4632, 0.548, 0.4632, 0.548, 0.4882, 0.6105, 0.4882, 0.2301, 0.4855, 0.2987, 0.4855, 0.2987, 0.548, 0.2301, 0.548, 0.4855, 0.4632, 0.548, 0.4632, 0.548, 0.7132, 0.4855, 0.7132, 0.6105, 0.4632, 0.548, 0.4632, 0.548, 0.7132, 0.6105, 0.7132, 0.4855, 0.4632, 0.548, 0.4632, 0.548, 0.4882, 0.4855, 0.4882, 0.04869, 0.4855, 0.1737, 0.4855, 0.1737, 0.548, 0.04869, 0.548, 0.4237, 0.4855, 0.5487, 0.4855, 0.5487, 0.548, 0.4237, 0.548, 0.3793, 0.4855, 0.4237, 0.4855, 0.4237, 0.548, 0.3793, 0.548, 0.6737, 0.4855, 0.7987, 0.4855, 0.7987, 0.548, 0.6737, 0.548, 0.548, 0.4632, 0.4855, 0.4632, 0.4855, 0.4757, 0.548, 0.4757, 0.9237, 0.4855, 1.049, 0.4855, 1.049, 0.548, 0.9237, 0.548, 0.7987, 0.4855, 0.9237, 0.4855, 0.9237, 0.548, 0.7987, 0.548, 0.2301, 0.548, 0.2987, 0.548, 0.2987, 0.6105, 0.2301, 0.6105, 0.6105, 0.4882, 0.548, 0.4882, 0.548, 0.5007, 0.6105, 0.5007, 0.1949, 0.4882, 0.1737, 0.4882, 0.1737, 0.5007, 0.1949, 0.5007, 0.548, 0.4882, 0.6105, 0.4882, 0.6105, 0.5007, 0.548, 0.5007, 0.2301, 0.6105, 0.2987, 0.6105, 0.2987, 0.673, 0.2301, 0.673, 0.6105, 0.5032, 0.673, 0.5032, 0.673, 0.5132, 0.6105, 0.5132, 0.1949, 0.5032, 0.1737, 0.5032, 0.1737, 0.5132, 0.1949, 0.5132, 0.2301, 0.5032, 0.2987, 0.5032, 0.2987, 0.5132, 0.2301, 0.5132, 0.1737, 0.5032, 0.1949, 0.5032, 0.1949, 0.5132, 0.1737, 0.5132, 0.2301, 0.5032, 0.1949, 0.5032, 0.1949, 0.5132, 0.2301, 0.5132, 0.1737, 0.6105, 0.1949, 0.6105, 0.1949, 0.673, 0.1737, 0.673, 0.2301, 0.4882, 0.1949, 0.4882, 0.1949, 0.5007, 0.2301, 0.5007, 0.1737, 0.548, 0.1949, 0.548, 0.1949, 0.6105, 0.1737, 0.6105, 0.1737, 0.4855, 0.1949, 0.4855, 0.1949, 0.548, 0.1737, 0.548, 0.2301, 0.4632, 0.1949, 0.4632, 0.1949, 0.4757, 0.2301, 0.4757, 0.1737, 0.3605, 0.1949, 0.3605, 0.1949, 0.4855, 0.1737, 0.4855, 0.2301, 0.4632, 0.1949, 0.4632, 0.1949, 0.4882, 0.2301, 0.4882, 0.1737, 0.4632, 0.1949, 0.4632, 0.1949, 0.4882, 0.1737, 0.4882, 0.1737, 0.4882, 0.1949, 0.4882, 0.1949, 0.5007, 0.1737, 0.5007, 0.2301, 0.4632, 0.1949, 0.4632, 0.1949, 0.7132, 0.2301, 0.7132, 0.1737, 0.4632, 0.1949, 0.4632, 0.1949, 0.7132, 0.1737, 0.7132, 0.1737, 0.2355, 0.1949, 0.2355, 0.1949, 0.2668, 0.1737, 0.2668, 0.1737, 0.2668, 0.1949, 0.2668, 0.1949, 0.298, 0.1737, 0.298, 0.1737, 0.673, 0.1949, 0.673, 0.1949, 0.7043, 0.1737, 0.7043, 0.1737, 0.298, 0.1949, 0.298, 0.1949, 0.3605, 0.1737, 0.3605, 0.1737, -0.01448, 0.1949, -0.01448, 0.1949, 0.1105, 0.1737, 0.1105, 0.1737, 0.7355, 0.1949, 0.7355, 0.1949, 0.8605, 0.1737, 0.8605, 0.1737, 0.7043, 0.1949, 0.7043, 0.1949, 0.7355, 0.1737, 0.7355, 0.1737, 0.8605, 0.1949, 0.8605, 0.1949, 0.9855, 0.1737, 0.9855, 0.1737, 0.1105, 0.1949, 0.1105, 0.1949, 0.2355, 0.1737, 0.2355, 0.1737, 0.4632, 0.1949, 0.4632, 0.1949, 0.4757, 0.1737, 0.4757, 0.2987, 0.4632, 0.2301, 0.4632, 0.2301, 0.7132, 0.2987, 0.7132, 0.2987, 0.4632, 0.2301, 0.4632, 0.2301, 0.4882, 0.2987, 0.4882, 0.2987, 0.4632, 0.2301, 0.4632, 0.2301, 0.4757, 0.2987, 0.4757, 0.2987, 0.4882, 0.2301, 0.4882, 0.2301, 0.5007, 0.2987, 0.5007, 0.2987, 0.5032, 0.2301, 0.5032, 0.2301, 0.5132, 0.2987, 0.5132, 0.1949, 0.5032, 0.2301, 0.5032, 0.2301, 0.5132, 0.1949, 0.5132, 0.1949, 0.6105, 0.2301, 0.6105, 0.2301, 0.673, 0.1949, 0.673, 0.1949, 0.548, 0.2301, 0.548, 0.2301, 0.6105, 0.1949, 0.6105, 0.1949, 0.4855, 0.2301, 0.4855, 0.2301, 0.548, 0.1949, 0.548, 0.1949, 0.3605, 0.2301, 0.3605, 0.2301, 0.4855, 0.1949, 0.4855, 0.1949, 0.4632, 0.2301, 0.4632, 0.2301, 0.4882, 0.1949, 0.4882, 0.1949, 0.4882, 0.2301, 0.4882, 0.2301, 0.5007, 0.1949, 0.5007, 0.1949, 0.4632, 0.2301, 0.4632, 0.2301, 0.7132, 0.1949, 0.7132, 0.1949, 0.2355, 0.2301, 0.2355, 0.2301, 0.2668, 0.1949, 0.2668, 0.1949, 0.2668, 0.2301, 0.2668, 0.2301, 0.298, 0.1949, 0.298, 0.1949, 0.673, 0.2301, 0.673, 0.2301, 0.7043, 0.1949, 0.7043, 0.1949, 0.298, 0.2301, 0.298, 0.2301, 0.3605, 0.1949, 0.3605, 0.1949, -0.01448, 0.2301, -0.01448, 0.2301, 0.1105, 0.1949, 0.1105, 0.1949, 0.7355, 0.2301, 0.7355, 0.2301, 0.8605, 0.1949, 0.8605, 0.1949, 0.7043, 0.2301, 0.7043, 0.2301, 0.7355, 0.1949, 0.7355, 0.1949, 0.8605, 0.2301, 0.8605, 0.2301, 0.9855, 0.1949, 0.9855, 0.1949, 0.1105, 0.2301, 0.1105, 0.2301, 0.2355, 0.1949, 0.2355, 0.1949, 0.4632, 0.2301, 0.4632, 0.2301, 0.4757, 0.1949, 0.4757, 0.1949, 0.4632, 0.2301, 0.4632, 0.2301, 0.5032, 0.1949, 0.5032, 0.2987, 0.4632, 0.2301, 0.4632, 0.2301, 0.5032, 0.2987, 0.5032, 0.673, 0.4632, 0.673, 0.5032, 0.6414, 0.5032, 0.6414, 0.4632, 0.1737, 0.4632, 0.1949, 0.4632, 0.1949, 0.5032, 0.1737, 0.5032, 0.2301, 0.4632, 0.2987, 0.4632, 0.2987, 0.5032, 0.2301, 0.5032, 0.1949, 0.4632, 0.1737, 0.4632, 0.1737, 0.5032, 0.1949, 0.5032, 0.6105, 0.4632, 0.673, 0.4632, 0.673, 0.5032, 0.6105, 0.5032, 0.673, 0.4632, 0.6105, 0.4632, 0.6105, 0.5032, 0.673, 0.5032, 0.2301, 0.4632, 0.1949, 0.4632, 0.1949, 0.5032, 0.2301, 0.5032, 0.2301, 0.673, 0.1949, 0.673, 0.1949, 0.6414, 0.2301, 0.6414, 0.1949, 0.673, 0.2301, 0.673, 0.2301, 0.6414, 0.1949, 0.6414, 0.673, 0.5032, 0.673, 0.4632, 0.6414, 0.4632, 0.6414, 0.5032, 0.5487, 0.548, 0.6737, 0.548, 0.6737, 0.6105, 0.5487, 0.6105, 0.6105, 0.4632, 0.548, 0.4632, 0.548, 0.4882, 0.6105, 0.4882, 0.548, 0.4632, 0.6105, 0.4632, 0.6105, 0.4882, 0.548, 0.4882, 0.5487, 0.4632, 0.6737, 0.4632, 0.6737, 0.4882, 0.5487, 0.4882, 0.04869, 0.8605, 0.1737, 0.8605, 0.1737, 0.9855, 0.04869, 0.9855, 0.04869, 0.4632, 0.1737, 0.4632, 0.1737, 0.4757, 0.04869, 0.4757, 0.9855, 0.4632, 0.8605, 0.4632, 0.8605, 0.4757, 0.9855, 0.4757, 0.8605, 0.4632, 0.9855, 0.4632, 0.9855, 0.4757, 0.8605, 0.4757, 0.3793, 0.1105, 0.4237, 0.1105, 0.4237, 0.2355, 0.3793, 0.2355, 0.2355, 0.5164, 0.1105, 0.5164, 0.1105, 0.6382, 0.2355, 0.6382, 0.3793, 0.5164, 0.4237, 0.5164, 0.4237, 0.6382, 0.3793, 0.6382, 0.1105, 0.5164, 0.2355, 0.5164, 0.2355, 0.6382, 0.1105, 0.6382, 0.1105, 0.4632, 0.2355, 0.4632, 0.2355, 0.5164, 0.1105, 0.5164, 0.3793, 0.4632, 0.4237, 0.4632, 0.4237, 0.5164, 0.3793, 0.5164, 0.2355, 0.4632, 0.1105, 0.4632, 0.1105, 0.5164, 0.2355, 0.5164, 0.339, 0.4632, 0.2987, 0.4632, 0.2987, 0.5164, 0.339, 0.5164, 0.4237, 0.4632, 0.3793, 0.4632, 0.3793, 0.5164, 0.4237, 0.5164, 0.339, 0.4632, 0.3793, 0.4632, 0.3793, 0.5164, 0.339, 0.5164, 0.339, 0.5164, 0.3793, 0.5164, 0.3793, 0.6382, 0.339, 0.6382, 0.339, 0.1105, 0.3793, 0.1105, 0.3793, 0.2355, 0.339, 0.2355, 0.339, 0.4855, 0.3793, 0.4855, 0.3793, 0.548, 0.339, 0.548, 0.4237, 0.4632, 0.3793, 0.4632, 0.3793, 0.7132, 0.4237, 0.7132, 0.339, 0.4632, 0.3793, 0.4632, 0.3793, 0.7132, 0.339, 0.7132, 0.339, 0.2355, 0.3793, 0.2355, 0.3793, 0.2668, 0.339, 0.2668, 0.339, 0.2668, 0.3793, 0.2668, 0.3793, 0.298, 0.339, 0.298, 0.339, 0.673, 0.3793, 0.673, 0.3793, 0.7043, 0.339, 0.7043, 0.339, 0.6105, 0.3793, 0.6105, 0.3793, 0.673, 0.339, 0.673, 0.339, 0.7355, 0.3793, 0.7355, 0.3793, 0.8605, 0.339, 0.8605, 0.339, 0.8605, 0.3793, 0.8605, 0.3793, 0.9855, 0.339, 0.9855, 0.339, 0.298, 0.3793, 0.298, 0.3793, 0.3605, 0.339, 0.3605, 0.339, 0.3605, 0.3793, 0.3605, 0.3793, 0.4855, 0.339, 0.4855, 0.339, -0.01448, 0.3793, -0.01448, 0.3793, 0.1105, 0.339, 0.1105, 0.4237, 0.5164, 0.3793, 0.5164, 0.3793, 0.6382, 0.4237, 0.6382, 0.339, 0.548, 0.3793, 0.548, 0.3793, 0.6105, 0.339, 0.6105, 0.339, 0.7043, 0.3793, 0.7043, 0.3793, 0.7355, 0.339, 0.7355, 0.2987, 0.7043, 0.339, 0.7043, 0.339, 0.7355, 0.2987, 0.7355, 0.2987, 0.548, 0.339, 0.548, 0.339, 0.6105, 0.2987, 0.6105, 0.2987, -0.01448, 0.339, -0.01448, 0.339, 0.1105, 0.2987, 0.1105, 0.2987, 0.3605, 0.339, 0.3605, 0.339, 0.4855, 0.2987, 0.4855, 0.2987, 0.298, 0.339, 0.298, 0.339, 0.3605, 0.2987, 0.3605, 0.2987, 0.8605, 0.339, 0.8605, 0.339, 0.9855, 0.2987, 0.9855, 0.2987, 0.7355, 0.339, 0.7355, 0.339, 0.8605, 0.2987, 0.8605, 0.2987, 0.6105, 0.339, 0.6105, 0.339, 0.673, 0.2987, 0.673, 0.2987, 0.673, 0.339, 0.673, 0.339, 0.7043, 0.2987, 0.7043, 0.2987, 0.2668, 0.339, 0.2668, 0.339, 0.298, 0.2987, 0.298, 0.2987, 0.2355, 0.339, 0.2355, 0.339, 0.2668, 0.2987, 0.2668, 0.2987, 0.4632, 0.339, 0.4632, 0.339, 0.7132, 0.2987, 0.7132, 0.2987, 0.4855, 0.339, 0.4855, 0.339, 0.548, 0.2987, 0.548, 0.2987, 0.1105, 0.339, 0.1105, 0.339, 0.2355, 0.2987, 0.2355, 0.2987, 0.5164, 0.339, 0.5164, 0.339, 0.6382, 0.2987, 0.6382, 0.2987, 0.4632, 0.339, 0.4632, 0.339, 0.5164, 0.2987, 0.5164, 0.339, 0.2355, 0.3793, 0.2355, 0.3793, 0.1855, 0.339, 0.1855, 0.3793, 0.4632, 0.339, 0.4632, 0.339, 0.7132, 0.3793, 0.7132, 0.3793, 0.5164, 0.339, 0.5164, 0.339, 0.6382, 0.3793, 0.6382, 0.3793, 0.1855, 0.339, 0.1855, 0.339, 0.148, 0.3793, 0.148, 0.3793, 0.2355, 0.339, 0.2355, 0.339, 0.1855, 0.3793, 0.1855, 0.2355, 0.5164, 0.2355, 0.4632, 0.1855, 0.4632, 0.1855, 0.5164, 0.2355, 0.4632, 0.2355, 0.5164, 0.1855, 0.5164, 0.1855, 0.4632, 0.3793, 0.4632, 0.339, 0.4632, 0.339, 0.5164, 0.3793, 0.5164, 0.339, 0.1855, 0.3793, 0.1855, 0.3793, 0.148, 0.339, 0.148, 0.339, 0.1855, 0.339, 0.148, 0.3192, 0.148, 0.3192, 0.1855, 0.3793, 0.1855, 0.3793, 0.148, 0.4028, 0.148, 0.4028, 0.1855, 0.1855, 0.4632, 0.1855, 0.5164, 0.148, 0.5164, 0.148, 0.4632, 0.339, 0.5164, 0.339, 0.4632, 0.3192, 0.4632, 0.3192, 0.5164, 0.339, 0.4632, 0.339, 0.5164, 0.3192, 0.5164, 0.3192, 0.4632, 0.339, 0.148, 0.339, 0.1855, 0.3192, 0.1855, 0.3192, 0.148, 0.1855, 0.5164, 0.1855, 0.4632, 0.148, 0.4632, 0.148, 0.5164, 0.3793, 0.4632, 0.3793, 0.5164, 0.4028, 0.5164, 0.4028, 0.4632, 0.3793, 0.148, 0.3793, 0.1855, 0.4028, 0.1855, 0.4028, 0.148, 0.3793, 0.5164, 0.3793, 0.4632, 0.4028, 0.4632, 0.4028, 0.5164, 0.5487, 0.4855, 0.6737, 0.4855, 0.6737, 0.548, 0.5487, 0.548, 0.6737, 0.4632, 0.5487, 0.4632, 0.5487, 0.4757, 0.6737, 0.4757, 0.5487, 0.4632, 0.6737, 0.4632, 0.6737, 0.4757, 0.5487, 0.4757, 0.4855, 0.4632, 0.548, 0.4632, 0.548, 0.4757, 0.4855, 0.4757, 0.9237, 0.7043, 1.049, 0.7043, 1.049, 0.7355, 0.9237, 0.7355, 0.9237, 0.7355, 1.049, 0.7355, 1.049, 0.8605, 0.9237, 0.8605, 0.9237, 0.6105, 1.049, 0.6105, 1.049, 0.673, 0.9237, 0.673, 0.9237, 0.673, 1.049, 0.673, 1.049, 0.7043, 0.9237, 0.7043, 0.7355, 0.5156, 0.8605, 0.5156, 0.8605, 0.5382, 0.7355, 0.5382, 0.9237, 0.5156, 1.049, 0.5156, 1.049, 0.5382, 0.9237, 0.5382, 0.673, 0.5156, 0.7043, 0.5156, 0.7043, 0.5382, 0.673, 0.5382, 0.8605, 0.5156, 0.7355, 0.5156, 0.7355, 0.5382, 0.8605, 0.5382, 0.7355, 0.5156, 0.7043, 0.5156, 0.7043, 0.5382, 0.7355, 0.5382, 0.673, 0.5156, 0.6105, 0.5156, 0.6105, 0.5382, 0.673, 0.5382, 0.673, 0.4632, 0.6105, 0.4632, 0.6105, 0.5156, 0.673, 0.5156, 0.9237, 0.7355, 0.9237, 0.7043, 0.9487, 0.7043, 0.9487, 0.7355, 0.8605, 0.4632, 0.7355, 0.4632, 0.7355, 0.5156, 0.8605, 0.5156, 0.673, 0.4632, 0.7043, 0.4632, 0.7043, 0.5156, 0.673, 0.5156, 0.9237, 0.4632, 1.049, 0.4632, 1.049, 0.5156, 0.9237, 0.5156, 0.7355, 0.4632, 0.8605, 0.4632, 0.8605, 0.5156, 0.7355, 0.5156, 0.9237, 0.7043, 0.9237, 0.673, 0.9487, 0.673, 0.9487, 0.7043, 0.6105, 0.4632, 0.673, 0.4632, 0.673, 0.5156, 0.6105, 0.5156, 1.049, 0.4632, 0.9237, 0.4632, 0.9237, 0.5156, 1.049, 0.5156, 0.7043, 0.4632, 0.7355, 0.4632, 0.7355, 0.5156, 0.7043, 0.5156, 0.9487, 0.4632, 0.9487, 0.5156, 0.9862, 0.5156, 0.9862, 0.4632, 0.9487, 0.7043, 0.9487, 0.7355, 0.9862, 0.7355, 0.9862, 0.7043, 0.9237, 0.4632, 0.9237, 0.5156, 0.9487, 0.5156, 0.9487, 0.4632, 0.9237, 0.7043, 0.9237, 0.7355, 0.9487, 0.7355, 0.9487, 0.7043, 0.9237, 0.5156, 0.9237, 0.4632, 0.9487, 0.4632, 0.9487, 0.5156, 0.9237, 0.673, 0.9237, 0.7043, 0.9487, 0.7043, 0.9487, 0.673, 0.7355, 0.4632, 0.7043, 0.4632, 0.7043, 0.5156, 0.7355, 0.5156, 0.7043, 0.4632, 0.673, 0.4632, 0.673, 0.5156, 0.7043, 0.5156, 0.9487, 0.673, 0.9487, 0.7043, 0.9862, 0.7043, 0.9862, 0.673, 0.7355, 0.4632, 0.7355, 0.5156, 0.8355, 0.5156, 0.8355, 0.4632, 0.9487, 0.7043, 0.9487, 0.673, 0.9862, 0.673, 0.9862, 0.7043, 0.9487, 0.7355, 0.9487, 0.7043, 0.9862, 0.7043, 0.9862, 0.7355, 0.9487, 0.5156, 0.9487, 0.4632, 0.9862, 0.4632, 0.9862, 0.5156, 0.9862, 0.7355, 0.9487, 0.7355, 0.9487, 0.8355, 0.9862, 0.8355, 0.7355, 0.5156, 0.7355, 0.4632, 0.8355, 0.4632, 0.8355, 0.5156, 0.9487, 0.7355, 0.9862, 0.7355, 0.9862, 0.8355, 0.9487, 0.8355])
me_map.materials.append(mat_color_grid)
me_map.use_remesh_preserve_volume = False
me_map.use_remesh_preserve_attributes = False
me_map.use_mirror_vertex_groups = False
me_map.update()
me_map_colonly = bpy.data.meshes.new('map-colonly')
me_map_colonly.from_pydata([(-40.0, -40.0, 0.0), (40.0, -40.0, 0.0), (-40.0, 40.0, 0.0), (40.0, 40.0, 0.0), (-40.0, 0.0, 0.0), (0.0, -40.0, 0.0), (40.0, 0.0, 0.0), (0.0, 40.0, 0.0), (0.0, 0.0, 0.0), (-40.0, -20.0, 0.0), (20.0, -40.0, 0.0), (40.0, 20.0, 0.0), (-20.0, 40.0, 0.0), (-40.0, 20.0, 0.0), (-20.0, -40.0, 0.0), (40.0, -20.0, 0.0), (20.0, 40.0, 0.0), (0.0, 20.0, 0.0), (0.0, -20.0, 0.0), (-20.0, 0.0, 0.0), (20.0, 0.0, 0.0), (20.0, -20.0, 0.0), (-20.0, -20.0, 0.0), (-20.0, 20.0, 0.0), (20.0, 20.0, 0.0), (-40.0, -30.0, 0.0), (30.0, -40.0, 0.0), (40.0, 30.0, 0.0), (-30.0, 40.0, 0.0), (-40.0, 10.0, 0.0), (-10.0, -40.0, 0.0), (40.0, -10.0, 0.0), (10.0, 40.0, 0.0), (0.0, 30.0, 0.0), (0.0, -10.0, 0.0), (-30.0, 0.0, 0.0), (10.0, 0.0, 0.0), (-40.0, -10.0, 0.0), (10.0, -40.0, 0.0), (40.0, 10.0, 0.0), (-10.0, 40.0, 0.0), (-40.0, 30.0, 0.0), (-30.0, -40.0, 0.0), (40.0, -30.0, 0.0), (30.0, 40.0, 0.0), (0.0, 10.0, 0.0), (0.0, -30.0, 0.0), (-10.0, 0.0, 0.0), (30.0, 0.0, 0.0), (20.0, -10.0, 0.0), (20.0, -30.0, 0.0), (10.0, -20.0, 0.0), (30.0, -20.0, 0.0), (-20.0, -10.0, 0.0), (-20.0, -30.0, 0.0), (-30.0, -20.0, 0.0), (-10.0, -20.0, 0.0), (-20.0, 30.0, 0.0), (-20.0, 10.0, 0.0), (-30.0, 20.0, 0.0), (-10.0, 20.0, 0.0), (20.0, 30.0, 0.0), (20.0, 10.0, 0.0), (10.0, 20.0, 0.0), (30.0, 20.0, 0.0), (30.0, 10.0, 0.0), (10.0, 10.0, 0.0), (10.0, 30.0, 0.0), (-10.0, 10.0, 0.0), (-30.0, 10.0, 0.0), (-30.0, 30.0, 0.0), (-10.0, -30.0, 0.0), (-30.0, -30.0, 0.0), (-30.0, -10.0, 0.0), (30.0, -30.0, 0.0), (10.0, -30.0, 0.0), (10.0, -10.0, 0.0), (30.0, -10.0, 0.0), (-10.0, -10.0, 0.0), (-10.0, 30.0, 0.0), (30.0, 30.0, 0.0), (0.0, 10.0, 10.0), (0.0, 20.0, 10.0), (10.0, 20.0, 10.0), (10.0, 10.0, 10.0), (0.0, 20.0, 5.0), (10.0, 20.0, 5.0), (0.0, 10.0, 5.0), (10.0, 10.0, 5.0), (40.0, 15.0, 0.0), (0.0, 15.0, 0.0), (-20.0, 15.0, 0.0), (20.0, 15.0, 0.0), (-40.0, 15.0, 0.0), (30.0, 15.0, 0.0), (10.0, 15.0, 0.0), (-10.0, 15.0, 0.0), (-30.0, 15.0, 0.0), (0.0, 15.0, 10.0), (10.0, 15.0, 10.0), (10.0, 15.0, 5.0), (0.0, 15.0, 5.0), (40.0, 17.5, 0.0), (0.0, 17.5, 0.0), (-20.0, 17.5, 0.0), (20.0, 17.5, 0.0), (30.0, 17.5, 0.0), (10.0, 17.5, 0.0), (-10.0, 17.5, 0.0), (-30.0, 17.5, 0.0), (0.0, 17.5, 10.0), (10.0, 17.5, 10.0), (0.0, 17.5, 5.0), (-40.0, 17.5, 0.0), (10.0, 17.5, 5.0), (7.0, 17.5, 5.0), (7.0, 15.0, 5.0), (7.0, 15.0, 0.0), (7.0, 17.5, 0.0), (3.0, 17.5, 5.0), (3.0, 15.0, 5.0), (3.0, 15.0, 0.0), (3.0, 17.5, 0.0), (7.0, 11.0, 0.0), (7.0, 11.0, 5.0), (3.0, 11.0, 0.0), (3.0, 11.0, 5.0), (10.0, -20.0, 6.0), (0.0, -20.0, 6.0), (0.0, -10.0, 6.0), (10.0, -10.0, 6.0), (-40.0, -15.0, 0.0), (40.0, -15.0, 0.0), (0.0, -15.0, 0.0), (20.0, -15.0, 0.0), (-20.0, -15.0, 0.0), (-30.0, -15.0, 0.0), (10.0, -15.0, 0.0), (30.0, -15.0, 0.0), (-10.0, -15.0, 0.0), (0.0, -15.0, 6.0), (10.0, -15.0, 6.0), (0.0, -20.0, 3.0), (0.0, -10.0, 3.0), (10.0, -10.0, 3.0), (10.0, -20.0, 3.0), (10.0, -15.0, 3.0), (0.0, -15.0, 3.0), (-40.0, -17.5, 0.0), (40.0, -17.5, 0.0), (0.0, -17.5, 0.0), (20.0, -17.5, 0.0), (-20.0, -17.5, 0.0), (-30.0, -17.5, 0.0), (10.0, -17.5, 0.0), (30.0, -17.5, 0.0), (-10.0, -17.5, 0.0), (0.0, -17.5, 6.0), (10.0, -17.5, 6.0), (10.0, -17.5, 3.0), (0.0, -17.5, 3.0), (6.0, -17.5, 0.0), (6.0, -15.0, 0.0), (6.0, -15.0, 3.0), (6.0, -17.5, 3.0), (5.0, -17.5, 0.0), (5.0, -15.0, 0.0), (5.0, -15.0, 3.0), (5.0, -17.5, 3.0), (6.0, -13.0, 0.0), (6.0, -13.0, 3.0), (5.0, -13.0, 0.0), (5.0, -13.0, 3.0), (-40.0, -40.0, 20.0), (40.0, -40.0, 20.0), (-40.0, 40.0, 20.0), (40.0, 40.0, 20.0), (-40.0, 0.0, 20.0), (0.0, -40.0, 20.0), (40.0, 0.0, 20.0), (0.0, 40.0, 20.0), (-40.0, -20.0, 20.0), (20.0, -40.0, 20.0), (40.0, 20.0, 20.0), (-20.0, 40.0, 20.0), (-40.0, 20.0, 20.0), (-20.0, -40.0, 20.0), (40.0, -20.0, 20.0), (20.0, 40.0, 20.0), (-40.0, -30.0, 20.0), (30.0, -40.0, 20.0), (40.0, 30.0, 20.0), (-30.0, 40.0, 20.0), (-40.0, 10.0, 20.0), (-10.0, -40.0, 20.0), (40.0, -10.0, 20.0), (10.0, 40.0, 20.0), (-40.0, -10.0, 20.0), (10.0, -40.0, 20.0), (40.0, 10.0, 20.0), (-10.0, 40.0, 20.0), (-40.0, 30.0, 20.0), (-30.0, -40.0, 20.0), (40.0, -30.0, 20.0), (30.0, 40.0, 20.0), (40.0, 15.0, 20.0), (-40.0, 15.0, 20.0), (40.0, 17.5, 20.0), (-40.0, 17.5, 20.0), (-40.0, -15.0, 20.0), (40.0, -15.0, 20.0), (-40.0, -17.5, 20.0), (40.0, -17.5, 20.0), (-20.0, 0.0, 2.0), (-30.0, 0.0, 2.0), (-20.0, 10.0, 2.0), (-30.0, 10.0, 2.0), (-20.0, -10.0, 1.0), (-20.0, 0.0, 1.0), (-30.0, 0.0, 1.0), (-30.0, -10.0, 1.0), (-40.0, 5.0, 0.0), (40.0, 5.0, 0.0), (0.0, 5.0, 0.0), (-20.0, 5.0, 0.0), (20.0, 5.0, 0.0), (30.0, 5.0, 0.0), (10.0, 5.0, 0.0), (-10.0, 5.0, 0.0), (-30.0, 5.0, 0.0), (-40.0, 5.0, 20.0), (40.0, 5.0, 20.0), (-20.0, 5.0, 2.0), (-30.0, 5.0, 2.0), (-20.0, 5.0, 3.0), (-20.0, 10.0, 3.0), (-30.0, 5.0, 3.0), (-30.0, 10.0, 3.0), (-20.0, 10.0, 4.0), (-30.0, 10.0, 4.0), (-20.0, 15.0, 4.0), (-30.0, 15.0, 4.0), (-28.3, -40.0, 0.0), (-28.3, 40.0, 0.0), (-28.3, 0.0, 0.0), (-28.3, -20.0, 0.0), (-28.3, 20.0, 0.0), (-28.3, 10.0, 0.0), (-28.3, 30.0, 0.0), (-28.3, -30.0, 0.0), (-28.3, -10.0, 0.0), (-28.3, 15.0, 0.0), (-28.3, 17.5, 0.0), (-28.3, -15.0, 0.0), (-28.3, -17.5, 0.0), (-28.3, -40.0, 20.0), (-28.3, 40.0, 20.0), (-28.3, 0.0, 2.0), (-28.3, 10.0, 2.0), (-28.3, 0.0, 1.0), (-28.3, -10.0, 1.0), (-28.3, 5.0, 2.0), (-28.3, 10.0, 3.0), (-28.3, 5.0, 3.0), (-28.3, 10.0, 4.0), (-28.3, 15.0, 4.0), (-25.49, -40.0, 0.0), (-25.49, -40.0, 20.0), (-25.49, 40.0, 0.0), (-25.49, 0.0, 0.0), (-25.49, -20.0, 0.0), (-25.49, 20.0, 0.0), (-25.49, 10.0, 0.0), (-25.49, 30.0, 0.0), (-25.49, -30.0, 0.0), (-25.49, -10.0, 0.0), (-25.49, 15.0, 0.0), (-25.49, 17.5, 0.0), (-25.49, -15.0, 0.0), (-25.49, -17.5, 0.0), (-25.49, 40.0, 20.0), (-25.49, 0.0, 2.0), (-25.49, 10.0, 2.0), (-25.49, 0.0, 1.0), (-25.49, -10.0, 1.0), (-25.49, 5.0, 2.0), (-25.49, 10.0, 3.0), (-25.49, 5.0, 3.0), (-25.49, 10.0, 4.0), (-25.49, 15.0, 4.0), (-30.0, 10.0, 3.2), (-30.0, 15.0, 3.2), (-20.0, 15.0, 3.2), (-20.0, 10.0, 3.2), (-28.3, 10.0, 3.2), (-28.3, 15.0, 3.2), (-25.49, 15.0, 3.2), (-25.49, 10.0, 3.2), (-25.49, 12.47, 0.0), (-28.3, 12.47, 0.0), (-28.3, 12.47, 3.2), (-25.49, 12.47, 3.2), (0.0, 5.0, 2.0), (0.0, 10.0, 2.0), (10.0, 5.0, 2.0), (10.0, 10.0, 2.0), (-30.0, 40.0, 1.0), (-40.0, 40.0, 1.0), (-40.0, 30.0, 1.0), (-30.0, 30.0, 1.0), (-20.0, -30.0, 14.0), (-20.0, -20.0, 14.0), (-10.0, -20.0, 14.0), (-10.0, -30.0, 14.0), (-20.0, -20.0, 4.263), (-10.0, -20.0, 4.263), (-20.0, -30.0, 4.263), (-10.0, -30.0, 4.263), (-13.55, 40.0, 0.0), (-13.55, 0.0, 0.0), (-13.55, -20.0, 0.0), (-13.55, 20.0, 0.0), (-13.55, -40.0, 0.0), (-13.55, 10.0, 0.0), (-13.55, -30.0, 0.0), (-13.55, -10.0, 0.0), (-13.55, 30.0, 0.0), (-13.55, 15.0, 0.0), (-13.55, 17.5, 0.0), (-13.55, -15.0, 0.0), (-13.55, -17.5, 0.0), (-13.55, 40.0, 20.0), (-13.55, -40.0, 20.0), (-13.55, 5.0, 0.0), (-13.55, -20.0, 14.0), (-13.55, -30.0, 14.0), (-13.55, -30.0, 4.263), (-13.55, -20.0, 4.263), (-16.78, 40.0, 0.0), (-16.78, 0.0, 0.0), (-16.78, -20.0, 0.0), (-16.78, 20.0, 0.0), (-16.78, 10.0, 0.0), (-16.78, -30.0, 0.0), (-16.78, -10.0, 0.0), (-16.78, 30.0, 0.0), (-16.78, 15.0, 0.0), (-16.78, 17.5, 0.0), (-16.78, -15.0, 0.0), (-16.78, -17.5, 0.0), (-16.78, 40.0, 20.0), (-16.78, 5.0, 0.0), (-16.78, -20.0, 14.0), (-16.78, -30.0, 14.0), (-16.78, -30.0, 4.263), (-16.78, -40.0, 0.0), (-16.78, -40.0, 20.0), (-16.78, -20.0, 4.263), (-16.78, -24.0, 4.263), (-13.55, -24.0, 4.263), (-13.55, -24.0, 0.0), (-16.78, -24.0, 0.0), (-16.78, -27.0, 4.263), (-13.55, -27.0, 4.263), (-13.55, -27.0, 0.0), (-16.78, -27.0, 0.0), (-18.36, -24.0, 0.0), (-18.36, -24.0, 4.263), (-18.36, -27.0, 0.0), (-18.36, -27.0, 4.263), (-11.67, -24.0, 0.0), (-11.67, -24.0, 4.263), (-11.67, -27.0, 0.0), (-11.67, -27.0, 4.263), (10.0, 0.0, 1.0), (0.0, 0.0, 1.0), (0.0, 5.0, 1.0), (10.0, 5.0, 1.0), (40.0, 17.5, 6.0), (40.0, 20.0, 6.0), (40.0, 30.0, 6.0), (30.0, 20.0, 6.0), (30.0, 17.5, 6.0), (40.0, 10.0, 6.0), (30.0, 10.0, 6.0), (30.0, 30.0, 6.0), (40.0, 15.0, 6.0), (30.0, 15.0, 6.0), (40.0, 15.0, 4.193), (30.0, 17.5, 4.193), (30.0, 15.0, 4.193), (40.0, 10.0, 4.193), (30.0, 30.0, 4.193), (40.0, 30.0, 4.193), (40.0, 20.0, 4.193), (40.0, 17.5, 4.193), (30.0, 10.0, 4.193), (30.0, 20.0, 4.193), (32.0, 17.5, 0.0), (32.0, 20.0, 0.0), (32.0, 17.5, 4.193), (32.0, 15.0, 0.0), (32.0, 15.0, 4.193), (32.0, 20.0, 4.193), (35.0, 17.5, 0.0), (35.0, 20.0, 0.0), (35.0, 17.5, 4.193), (35.0, 15.0, 0.0), (35.0, 15.0, 4.193), (35.0, 20.0, 4.193), (32.0, 28.0, 4.193), (35.0, 28.0, 4.193), (32.0, 28.0, 0.0), (35.0, 28.0, 0.0)], [], [(80, 27, 3, 44), (79, 33, 7, 40), (78, 34, 8, 47), (77, 31, 6, 48), (76, 49, 20, 36), (75, 50, 21, 51), (74, 43, 15, 52), (275, 53, 217, 284), (274, 54, 22, 270), (71, 46, 18, 56), (273, 57, 12, 268), (277, 104, 23, 271), (108, 103, 17, 60), (67, 61, 16, 32), (107, 105, 24, 63), (395, 394, 379, 378), (105, 106, 64, 24), (225, 226, 65, 62), (226, 222, 39, 65), (86, 85, 82, 83), (66, 45, 303, 305), (227, 225, 62, 66), (33, 67, 32, 7), (17, 63, 67, 33), (63, 24, 61, 67), (328, 108, 60, 321), (333, 228, 68, 323), (228, 223, 45, 68), (113, 109, 59, 13), (221, 229, 69, 29), (224, 58, 215, 232), (28, 2, 307, 306), (13, 59, 70, 41), (271, 23, 57, 273), (357, 314, 311, 352), (322, 30, 71, 324), (30, 5, 46, 71), (25, 72, 55, 9), (0, 42, 72, 25), (266, 14, 54, 274), (37, 73, 35, 4), (131, 136, 73, 37), (278, 135, 53, 275), (50, 74, 52, 21), (10, 26, 74, 50), (26, 1, 43, 74), (46, 75, 51, 18), (5, 38, 75, 46), (38, 10, 50, 75), (34, 76, 36, 8), (160, 142, 128, 157), (137, 134, 49, 76), (49, 77, 48, 20), (134, 138, 77, 49), (138, 132, 31, 77), (325, 78, 47, 319), (329, 139, 78, 325), (139, 133, 34, 78), (326, 79, 40, 318), (321, 60, 79, 326), (60, 17, 33, 79), (61, 80, 44, 16), (24, 64, 80, 61), (393, 392, 385, 380), (110, 111, 83, 82), (101, 87, 81, 98), (87, 88, 84, 81), (114, 86, 83, 111), (107, 63, 86, 114), (45, 66, 88, 87), (90, 45, 87, 101), (63, 17, 85, 86), (103, 90, 101, 112), (66, 95, 100, 88), (88, 100, 99, 84), (112, 101, 98, 110), (81, 84, 99, 98), (29, 69, 97, 93), (323, 68, 96, 327), (62, 65, 94, 92), (391, 388, 386, 383), (66, 62, 92, 95), (68, 45, 90, 96), (291, 290, 239, 241), (85, 112, 110, 82), (17, 103, 112, 85), (95, 107, 118, 117), (100, 114, 111, 99), (98, 99, 111, 110), (93, 97, 109, 113), (327, 96, 108, 328), (92, 94, 106, 105), (389, 390, 387, 382), (95, 92, 105, 107), (96, 90, 103, 108), (276, 91, 104, 277), (117, 118, 122, 121), (114, 100, 116, 115), (107, 114, 115, 118), (100, 95, 117, 116), (121, 122, 119, 120), (115, 116, 120, 119), (118, 115, 119, 122), (117, 121, 125, 123), (124, 123, 125, 126), (121, 120, 126, 125), (120, 116, 124, 126), (116, 117, 123, 124), (140, 141, 130, 129), (144, 143, 129, 130), (142, 145, 127, 128), (146, 144, 130, 141), (159, 146, 141, 158), (157, 158, 141, 140), (156, 150, 133, 139), (330, 156, 139, 329), (155, 149, 132, 138), (151, 155, 138, 134), (154, 151, 134, 137), (143, 147, 140, 129), (279, 152, 135, 278), (148, 153, 136, 131), (34, 133, 147, 143), (137, 146, 163, 162), (137, 76, 144, 146), (18, 51, 145, 142), (76, 34, 143, 144), (150, 18, 142, 160), (133, 150, 160, 147), (51, 154, 159, 145), (9, 55, 153, 148), (270, 22, 152, 279), (51, 21, 151, 154), (21, 52, 155, 151), (52, 15, 149, 155), (320, 56, 156, 330), (56, 18, 150, 156), (128, 127, 158, 157), (145, 159, 158, 127), (147, 160, 157, 140), (163, 164, 168, 167), (159, 154, 161, 164), (154, 137, 162, 161), (146, 159, 164, 163), (165, 166, 167, 168), (161, 162, 166, 165), (164, 161, 165, 168), (163, 167, 172, 170), (169, 170, 172, 171), (167, 166, 171, 172), (166, 162, 169, 171), (162, 163, 170, 169), (37, 4, 177, 197), (9, 148, 211, 181), (89, 39, 199, 205), (38, 5, 178, 198), (10, 38, 198, 182), (25, 9, 181, 189), (0, 25, 189, 173), (222, 6, 179, 231), (11, 102, 207, 183), (131, 37, 197, 209), (26, 10, 182, 190), (1, 26, 190, 174), (40, 7, 180, 200), (318, 40, 200, 331), (132, 149, 212, 210), (27, 11, 183, 191), (3, 27, 191, 176), (41, 2, 175, 201), (13, 41, 201, 185), (268, 12, 184, 280), (2, 28, 192, 175), (93, 113, 208, 206), (42, 0, 173, 202), (242, 42, 202, 255), (29, 93, 206, 193), (221, 29, 193, 230), (43, 1, 174, 203), (15, 43, 203, 187), (355, 14, 186, 356), (5, 30, 194, 178), (44, 3, 176, 204), (16, 44, 204, 188), (31, 132, 210, 195), (6, 31, 195, 179), (32, 16, 188, 196), (148, 131, 209, 211), (7, 32, 196, 180), (149, 15, 187, 212), (113, 13, 185, 208), (102, 89, 205, 207), (285, 232, 234, 287), (269, 19, 213, 281), (247, 69, 216, 258), (229, 35, 214, 233), (284, 217, 218, 283), (53, 19, 218, 217), (244, 35, 219, 259), (35, 73, 220, 219), (69, 229, 233, 216), (281, 213, 232, 285), (4, 221, 230, 177), (39, 222, 231, 199), (19, 224, 232, 213), (4, 35, 229, 221), (47, 8, 223, 228), (319, 47, 228, 333), (36, 20, 225, 227), (223, 8, 375, 376), (48, 6, 222, 226), (20, 48, 226, 225), (287, 234, 235, 286), (216, 233, 236, 237), (258, 216, 237, 262), (232, 215, 235, 234), (288, 238, 240, 289), (293, 292, 240, 238), (295, 291, 241, 265), (297, 293, 238, 288), (290, 294, 264, 239), (296, 295, 265, 289), (239, 264, 265, 241), (282, 258, 262, 286), (236, 263, 262, 237), (214, 257, 261, 233), (269, 244, 259, 283), (220, 260, 259, 219), (272, 247, 258, 282), (35, 244, 257, 214), (233, 261, 263, 236), (266, 242, 255, 267), (28, 243, 256, 192), (55, 245, 254, 153), (153, 254, 253, 136), (97, 251, 252, 109), (136, 253, 250, 73), (42, 242, 249, 72), (59, 246, 248, 70), (109, 252, 246, 59), (70, 248, 243, 28), (72, 249, 245, 55), (73, 250, 260, 220), (14, 266, 267, 186), (58, 272, 282, 215), (19, 269, 283, 218), (215, 282, 286, 235), (292, 296, 289, 240), (294, 297, 288, 264), (264, 288, 289, 265), (263, 287, 286, 262), (257, 281, 285, 261), (260, 284, 283, 259), (244, 269, 281, 257), (261, 285, 287, 263), (243, 268, 280, 256), (245, 270, 279, 254), (254, 279, 278, 253), (251, 276, 277, 252), (253, 278, 275, 250), (242, 266, 274, 249), (246, 271, 273, 248), (252, 277, 271, 246), (248, 273, 268, 243), (249, 274, 270, 245), (250, 275, 284, 260), (247, 272, 297, 294), (91, 276, 296, 292), (251, 295, 300, 299), (69, 247, 294, 290), (272, 58, 293, 297), (251, 97, 291, 295), (58, 91, 292, 293), (97, 69, 290, 291), (298, 299, 300, 301), (276, 251, 299, 298), (295, 296, 301, 300), (296, 276, 298, 301), (302, 304, 305, 303), (45, 223, 302, 303), (227, 66, 305, 304), (223, 227, 304, 302), (308, 309, 306, 307), (41, 70, 309, 308), (2, 41, 308, 307), (70, 28, 306, 309), (335, 313, 312, 334), (314, 316, 310, 311), (336, 317, 313, 335), (317, 315, 312, 313), (71, 56, 315, 317), (324, 71, 317, 336), (22, 54, 316, 314), (340, 22, 314, 357), (56, 320, 337, 315), (343, 324, 336, 354), (354, 336, 335, 353), (353, 335, 334, 352), (339, 319, 333, 351), (30, 322, 332, 194), (338, 318, 331, 350), (340, 320, 330, 349), (349, 330, 329, 348), (346, 327, 328, 347), (342, 323, 327, 346), (341, 321, 326, 345), (345, 326, 318, 338), (348, 329, 325, 344), (344, 325, 319, 339), (355, 322, 324, 343), (315, 337, 334, 312), (351, 333, 323, 342), (347, 328, 321, 341), (104, 347, 341, 23), (224, 351, 342, 58), (14, 355, 343, 54), (53, 344, 339, 19), (135, 348, 344, 53), (57, 345, 338, 12), (23, 341, 345, 57), (58, 342, 346, 91), (91, 346, 347, 104), (152, 349, 348, 135), (22, 340, 349, 152), (12, 338, 350, 184), (19, 339, 351, 224), (310, 353, 352, 311), (316, 354, 353, 310), (54, 343, 354, 316), (357, 337, 359, 358), (322, 355, 356, 332), (337, 357, 352, 334), (360, 361, 365, 364), (320, 340, 361, 360), (337, 320, 360, 359), (340, 357, 358, 361), (364, 365, 362, 363), (358, 359, 363, 362), (358, 362, 369, 367), (360, 364, 372, 370), (366, 367, 369, 368), (362, 365, 368, 369), (361, 358, 367, 366), (365, 361, 366, 368), (371, 370, 372, 373), (364, 363, 373, 372), (363, 359, 371, 373), (359, 360, 370, 371), (375, 374, 377, 376), (227, 223, 376, 377), (8, 36, 374, 375), (36, 227, 377, 374), (382, 378, 379, 381), (381, 379, 380, 385), (384, 383, 386, 387), (387, 386, 378, 382), (394, 393, 380, 379), (396, 391, 383, 384), (388, 395, 378, 386), (392, 397, 381, 385), (397, 389, 382, 381), (390, 396, 384, 387), (94, 65, 396, 390), (64, 106, 398, 399), (80, 64, 397, 392), (89, 102, 395, 388), (65, 39, 391, 396), (11, 27, 393, 394), (106, 94, 401, 398), (39, 89, 388, 391), (27, 80, 392, 393), (102, 11, 394, 395), (401, 402, 408, 407), (400, 403, 409, 406), (94, 390, 402, 401), (389, 397, 403, 400), (397, 64, 399, 403), (390, 389, 400, 402), (405, 404, 406, 409), (404, 407, 408, 406), (402, 400, 406, 408), (405, 409, 411, 413), (398, 401, 407, 404), (399, 398, 404, 405), (410, 412, 413, 411), (409, 403, 410, 411), (403, 399, 412, 410), (399, 405, 413, 412)])
_uv = me_map_colonly.uv_layers.new(name='UVMap')
_uv.uv.foreach_set('vector', [0.9237, 0.8605, 1.049, 0.8605, 1.049, 0.9855, 0.9237, 0.9855, 0.4237, 0.8605, 0.5487, 0.8605, 0.5487, 0.9855, 0.4237, 0.9855, 0.4237, 0.3605, 0.5487, 0.3605, 0.5487, 0.4855, 0.4237, 0.4855, 0.9237, 0.3605, 1.049, 0.3605, 1.049, 0.4855, 0.9237, 0.4855, 0.6737, 0.3605, 0.7987, 0.3605, 0.7987, 0.4855, 0.6737, 0.4855, 0.6737, 0.1105, 0.7987, 0.1105, 0.7987, 0.2355, 0.6737, 0.2355, 0.9237, 0.1105, 1.049, 0.1105, 1.049, 0.2355, 0.9237, 0.2355, 0.2301, 0.4632, 0.2987, 0.4632, 0.2987, 0.4757, 0.2301, 0.4757, 0.2301, 0.1105, 0.2987, 0.1105, 0.2987, 0.2355, 0.2301, 0.2355, 0.4237, 0.1105, 0.5487, 0.1105, 0.5487, 0.2355, 0.4237, 0.2355, 0.2301, 0.8605, 0.2987, 0.8605, 0.2987, 0.9855, 0.2301, 0.9855, 0.2301, 0.7043, 0.2987, 0.7043, 0.2987, 0.7355, 0.2301, 0.7355, 0.4237, 0.7043, 0.5487, 0.7043, 0.5487, 0.7355, 0.4237, 0.7355, 0.6737, 0.8605, 0.7987, 0.8605, 0.7987, 0.9855, 0.6737, 0.9855, 0.6737, 0.7043, 0.7987, 0.7043, 0.7987, 0.7355, 0.6737, 0.7355, 0.7043, 0.5156, 0.7355, 0.5156, 0.7355, 0.5382, 0.7043, 0.5382, 0.7987, 0.7043, 0.9237, 0.7043, 0.9237, 0.7355, 0.7987, 0.7355, 0.7987, 0.548, 0.9237, 0.548, 0.9237, 0.6105, 0.7987, 0.6105, 0.9237, 0.548, 1.049, 0.548, 1.049, 0.6105, 0.9237, 0.6105, 0.6737, 0.5257, 0.5487, 0.5257, 0.5487, 0.5882, 0.6737, 0.5882, 0.6737, 0.4632, 0.5487, 0.4632, 0.5487, 0.4882, 0.6737, 0.4882, 0.6737, 0.548, 0.7987, 0.548, 0.7987, 0.6105, 0.6737, 0.6105, 0.5487, 0.8605, 0.6737, 0.8605, 0.6737, 0.9855, 0.5487, 0.9855, 0.5487, 0.7355, 0.6737, 0.7355, 0.6737, 0.8605, 0.5487, 0.8605, 0.6737, 0.7355, 0.7987, 0.7355, 0.7987, 0.8605, 0.6737, 0.8605, 0.3793, 0.7043, 0.4237, 0.7043, 0.4237, 0.7355, 0.3793, 0.7355, 0.3793, 0.548, 0.4237, 0.548, 0.4237, 0.6105, 0.3793, 0.6105, 0.4237, 0.548, 0.5487, 0.548, 0.5487, 0.6105, 0.4237, 0.6105, 0.04869, 0.7043, 0.1737, 0.7043, 0.1737, 0.7355, 0.04869, 0.7355, 0.04869, 0.548, 0.1737, 0.548, 0.1737, 0.6105, 0.04869, 0.6105, 0.548, 0.4632, 0.6105, 0.4632, 0.6105, 0.4882, 0.548, 0.4882, 0.1737, 0.4632, 0.04869, 0.4632, 0.04869, 0.4757, 0.1737, 0.4757, 0.04869, 0.7355, 0.1737, 0.7355, 0.1737, 0.8605, 0.04869, 0.8605, 0.2301, 0.7355, 0.2987, 0.7355, 0.2987, 0.8605, 0.2301, 0.8605, 0.339, 0.5164, 0.2987, 0.5164, 0.2987, 0.6382, 0.339, 0.6382, 0.3793, -0.01448, 0.4237, -0.01448, 0.4237, 0.1105, 0.3793, 0.1105, 0.4237, -0.01448, 0.5487, -0.01448, 0.5487, 0.1105, 0.4237, 0.1105, 0.04869, 0.1105, 0.1737, 0.1105, 0.1737, 0.2355, 0.04869, 0.2355, 0.04869, -0.01448, 0.1737, -0.01448, 0.1737, 0.1105, 0.04869, 0.1105, 0.2301, -0.01448, 0.2987, -0.01448, 0.2987, 0.1105, 0.2301, 0.1105, 0.04869, 0.3605, 0.1737, 0.3605, 0.1737, 0.4855, 0.04869, 0.4855, 0.04869, 0.298, 0.1737, 0.298, 0.1737, 0.3605, 0.04869, 0.3605, 0.2301, 0.298, 0.2987, 0.298, 0.2987, 0.3605, 0.2301, 0.3605, 0.7987, 0.1105, 0.9237, 0.1105, 0.9237, 0.2355, 0.7987, 0.2355, 0.7987, -0.01448, 0.9237, -0.01448, 0.9237, 0.1105, 0.7987, 0.1105, 0.9237, -0.01448, 1.049, -0.01448, 1.049, 0.1105, 0.9237, 0.1105, 0.5487, 0.1105, 0.6737, 0.1105, 0.6737, 0.2355, 0.5487, 0.2355, 0.5487, -0.01448, 0.6737, -0.01448, 0.6737, 0.1105, 0.5487, 0.1105, 0.6737, -0.01448, 0.7987, -0.01448, 0.7987, 0.1105, 0.6737, 0.1105, 0.5487, 0.3605, 0.6737, 0.3605, 0.6737, 0.4855, 0.5487, 0.4855, 0.2668, 0.5007, 0.2355, 0.5007, 0.2355, 0.5382, 0.2668, 0.5382, 0.6737, 0.298, 0.7987, 0.298, 0.7987, 0.3605, 0.6737, 0.3605, 0.7987, 0.3605, 0.9237, 0.3605, 0.9237, 0.4855, 0.7987, 0.4855, 0.7987, 0.298, 0.9237, 0.298, 0.9237, 0.3605, 0.7987, 0.3605, 0.9237, 0.298, 1.049, 0.298, 1.049, 0.3605, 0.9237, 0.3605, 0.3793, 0.3605, 0.4237, 0.3605, 0.4237, 0.4855, 0.3793, 0.4855, 0.3793, 0.298, 0.4237, 0.298, 0.4237, 0.3605, 0.3793, 0.3605, 0.4237, 0.298, 0.5487, 0.298, 0.5487, 0.3605, 0.4237, 0.3605, 0.3793, 0.8605, 0.4237, 0.8605, 0.4237, 0.9855, 0.3793, 0.9855, 0.3793, 0.7355, 0.4237, 0.7355, 0.4237, 0.8605, 0.3793, 0.8605, 0.4237, 0.7355, 0.5487, 0.7355, 0.5487, 0.8605, 0.4237, 0.8605, 0.7987, 0.8605, 0.9237, 0.8605, 0.9237, 0.9855, 0.7987, 0.9855, 0.7987, 0.7355, 0.9237, 0.7355, 0.9237, 0.8605, 0.7987, 0.8605, 1.049, 0.5156, 0.9237, 0.5156, 0.9237, 0.5382, 1.049, 0.5382, 0.5487, 0.7043, 0.6737, 0.7043, 0.6737, 0.7355, 0.5487, 0.7355, 0.673, 0.5257, 0.6105, 0.5257, 0.6105, 0.5882, 0.673, 0.5882, 0.5487, 0.5257, 0.6737, 0.5257, 0.6737, 0.5882, 0.5487, 0.5882, 0.7043, 0.5257, 0.7355, 0.5257, 0.7355, 0.5882, 0.7043, 0.5882, 0.7043, 0.4632, 0.7355, 0.4632, 0.7355, 0.5257, 0.7043, 0.5257, 0.5487, 0.4632, 0.6737, 0.4632, 0.6737, 0.5257, 0.5487, 0.5257, 0.673, 0.4632, 0.6105, 0.4632, 0.6105, 0.5257, 0.673, 0.5257, 0.6737, 0.4632, 0.5487, 0.4632, 0.5487, 0.5257, 0.6737, 0.5257, 0.7043, 0.4632, 0.673, 0.4632, 0.673, 0.5257, 0.7043, 0.5257, 0.6105, 0.4632, 0.673, 0.4632, 0.673, 0.5257, 0.6105, 0.5257, 0.6105, 0.5257, 0.673, 0.5257, 0.673, 0.5882, 0.6105, 0.5882, 0.7043, 0.5257, 0.673, 0.5257, 0.673, 0.5882, 0.7043, 0.5882, 0.5487, 0.6105, 0.6737, 0.6105, 0.6737, 0.673, 0.5487, 0.673, 0.04869, 0.6105, 0.1737, 0.6105, 0.1737, 0.673, 0.04869, 0.673, 0.3793, 0.6105, 0.4237, 0.6105, 0.4237, 0.673, 0.3793, 0.673, 0.7987, 0.6105, 0.9237, 0.6105, 0.9237, 0.673, 0.7987, 0.673, 0.6105, 0.5156, 0.673, 0.5156, 0.673, 0.5382, 0.6105, 0.5382, 0.6737, 0.6105, 0.7987, 0.6105, 0.7987, 0.673, 0.6737, 0.673, 0.4237, 0.6105, 0.5487, 0.6105, 0.5487, 0.673, 0.4237, 0.673, 0.673, 0.5032, 0.6105, 0.5032, 0.6105, 0.5132, 0.673, 0.5132, 0.7355, 0.5257, 0.7043, 0.5257, 0.7043, 0.5882, 0.7355, 0.5882, 0.7355, 0.4632, 0.7043, 0.4632, 0.7043, 0.5257, 0.7355, 0.5257, 0.6737, 0.673, 0.6737, 0.7043, 0.6362, 0.7043, 0.6362, 0.673, 0.673, 0.5257, 0.7043, 0.5257, 0.7043, 0.5882, 0.673, 0.5882, 0.5487, 0.673, 0.6737, 0.673, 0.6737, 0.7043, 0.5487, 0.7043, 0.04869, 0.673, 0.1737, 0.673, 0.1737, 0.7043, 0.04869, 0.7043, 0.3793, 0.673, 0.4237, 0.673, 0.4237, 0.7043, 0.3793, 0.7043, 0.7987, 0.673, 0.9237, 0.673, 0.9237, 0.7043, 0.7987, 0.7043, 0.7043, 0.5156, 0.673, 0.5156, 0.673, 0.5382, 0.7043, 0.5382, 0.6737, 0.673, 0.7987, 0.673, 0.7987, 0.7043, 0.6737, 0.7043, 0.4237, 0.673, 0.5487, 0.673, 0.5487, 0.7043, 0.4237, 0.7043, 0.2301, 0.673, 0.2987, 0.673, 0.2987, 0.7043, 0.2301, 0.7043, 0.6362, 0.673, 0.6362, 0.7043, 0.5862, 0.7043, 0.5862, 0.673, 0.6737, 0.7043, 0.6737, 0.673, 0.6362, 0.673, 0.6362, 0.7043, 0.6737, 0.4632, 0.6737, 0.5257, 0.6362, 0.5257, 0.6362, 0.4632, 0.6737, 0.5257, 0.6737, 0.4632, 0.6362, 0.4632, 0.6362, 0.5257, 0.673, 0.4632, 0.7043, 0.4632, 0.7043, 0.5257, 0.673, 0.5257, 0.6362, 0.7043, 0.6362, 0.673, 0.5862, 0.673, 0.5862, 0.7043, 0.6362, 0.4632, 0.6362, 0.5257, 0.5862, 0.5257, 0.5862, 0.4632, 0.6362, 0.673, 0.5862, 0.673, 0.5862, 0.623, 0.6362, 0.623, 0.6362, 0.5257, 0.6362, 0.4632, 0.5862, 0.4632, 0.5862, 0.5257, 0.673, 0.4632, 0.673, 0.5257, 0.623, 0.5257, 0.623, 0.4632, 0.5862, 0.673, 0.6362, 0.673, 0.6362, 0.623, 0.5862, 0.623, 0.673, 0.5257, 0.673, 0.4632, 0.623, 0.4632, 0.623, 0.5257, 0.5487, 0.298, 0.6737, 0.298, 0.6737, 0.3605, 0.5487, 0.3605, 0.6737, 0.5007, 0.5487, 0.5007, 0.5487, 0.5382, 0.6737, 0.5382, 0.5487, 0.5007, 0.6737, 0.5007, 0.6737, 0.5382, 0.5487, 0.5382, 0.298, 0.5007, 0.3605, 0.5007, 0.3605, 0.5382, 0.298, 0.5382, 0.2668, 0.5007, 0.298, 0.5007, 0.298, 0.5382, 0.2668, 0.5382, 0.5487, 0.2668, 0.6737, 0.2668, 0.6737, 0.298, 0.5487, 0.298, 0.4237, 0.2668, 0.5487, 0.2668, 0.5487, 0.298, 0.4237, 0.298, 0.3793, 0.2668, 0.4237, 0.2668, 0.4237, 0.298, 0.3793, 0.298, 0.9237, 0.2668, 1.049, 0.2668, 1.049, 0.298, 0.9237, 0.298, 0.7987, 0.2668, 0.9237, 0.2668, 0.9237, 0.298, 0.7987, 0.298, 0.6737, 0.2668, 0.7987, 0.2668, 0.7987, 0.298, 0.6737, 0.298, 0.3605, 0.5007, 0.298, 0.5007, 0.298, 0.5382, 0.3605, 0.5382, 0.2301, 0.2668, 0.2987, 0.2668, 0.2987, 0.298, 0.2301, 0.298, 0.04869, 0.2668, 0.1737, 0.2668, 0.1737, 0.298, 0.04869, 0.298, 0.3605, 0.4632, 0.298, 0.4632, 0.298, 0.5007, 0.3605, 0.5007, 0.6737, 0.4632, 0.6737, 0.5007, 0.6237, 0.5007, 0.6237, 0.4632, 0.298, 0.4632, 0.3605, 0.4632, 0.3605, 0.5007, 0.298, 0.5007, 0.5487, 0.4632, 0.6737, 0.4632, 0.6737, 0.5007, 0.5487, 0.5007, 0.6737, 0.4632, 0.5487, 0.4632, 0.5487, 0.5007, 0.6737, 0.5007, 0.2668, 0.4632, 0.2355, 0.4632, 0.2355, 0.5007, 0.2668, 0.5007, 0.298, 0.4632, 0.2668, 0.4632, 0.2668, 0.5007, 0.298, 0.5007, 0.2355, 0.4632, 0.2668, 0.4632, 0.2668, 0.5007, 0.2355, 0.5007, 0.04869, 0.2355, 0.1737, 0.2355, 0.1737, 0.2668, 0.04869, 0.2668, 0.2301, 0.2355, 0.2987, 0.2355, 0.2987, 0.2668, 0.2301, 0.2668, 0.6737, 0.2355, 0.7987, 0.2355, 0.7987, 0.2668, 0.6737, 0.2668, 0.7987, 0.2355, 0.9237, 0.2355, 0.9237, 0.2668, 0.7987, 0.2668, 0.9237, 0.2355, 1.049, 0.2355, 1.049, 0.2668, 0.9237, 0.2668, 0.3793, 0.2355, 0.4237, 0.2355, 0.4237, 0.2668, 0.3793, 0.2668, 0.4237, 0.2355, 0.5487, 0.2355, 0.5487, 0.2668, 0.4237, 0.2668, 0.5487, 0.2355, 0.6737, 0.2355, 0.6737, 0.2668, 0.5487, 0.2668, 0.2355, 0.5007, 0.2668, 0.5007, 0.2668, 0.5382, 0.2355, 0.5382, 0.298, 0.5007, 0.2668, 0.5007, 0.2668, 0.5382, 0.298, 0.5382, 0.6237, 0.298, 0.6237, 0.2668, 0.6112, 0.2668, 0.6112, 0.298, 0.6737, 0.5007, 0.6737, 0.4632, 0.6237, 0.4632, 0.6237, 0.5007, 0.6737, 0.2668, 0.6737, 0.298, 0.6237, 0.298, 0.6237, 0.2668, 0.6737, 0.298, 0.6737, 0.2668, 0.6237, 0.2668, 0.6237, 0.298, 0.2668, 0.4632, 0.298, 0.4632, 0.298, 0.5007, 0.2668, 0.5007, 0.6237, 0.2668, 0.6237, 0.298, 0.6112, 0.298, 0.6112, 0.2668, 0.6237, 0.5007, 0.6237, 0.4632, 0.6112, 0.4632, 0.6112, 0.5007, 0.6237, 0.298, 0.6112, 0.298, 0.6112, 0.323, 0.6237, 0.323, 0.6237, 0.4632, 0.6237, 0.5007, 0.6112, 0.5007, 0.6112, 0.4632, 0.298, 0.5007, 0.298, 0.4632, 0.323, 0.4632, 0.323, 0.5007, 0.6112, 0.298, 0.6237, 0.298, 0.6237, 0.323, 0.6112, 0.323, 0.298, 0.4632, 0.298, 0.5007, 0.323, 0.5007, 0.323, 0.4632, 0.3605, 0.4632, 0.4855, 0.4632, 0.4855, 0.7132, 0.3605, 0.7132, 0.2355, 0.4632, 0.2668, 0.4632, 0.2668, 0.7132, 0.2355, 0.7132, 0.673, 0.4632, 0.6105, 0.4632, 0.6105, 0.7132, 0.673, 0.7132, 0.6737, 0.4632, 0.5487, 0.4632, 0.5487, 0.7132, 0.6737, 0.7132, 0.7987, 0.4632, 0.6737, 0.4632, 0.6737, 0.7132, 0.7987, 0.7132, 0.1105, 0.4632, 0.2355, 0.4632, 0.2355, 0.7132, 0.1105, 0.7132, -0.01448, 0.4632, 0.1105, 0.4632, 0.1105, 0.7132, -0.01448, 0.7132, 0.548, 0.4632, 0.4855, 0.4632, 0.4855, 0.7132, 0.548, 0.7132, 0.7355, 0.4632, 0.7043, 0.4632, 0.7043, 0.7132, 0.7355, 0.7132, 0.298, 0.4632, 0.3605, 0.4632, 0.3605, 0.7132, 0.298, 0.7132, 0.9237, 0.4632, 0.7987, 0.4632, 0.7987, 0.7132, 0.9237, 0.7132, 1.049, 0.4632, 0.9237, 0.4632, 0.9237, 0.7132, 1.049, 0.7132, 0.4237, 0.4632, 0.5487, 0.4632, 0.5487, 0.7132, 0.4237, 0.7132, 0.3793, 0.4632, 0.4237, 0.4632, 0.4237, 0.7132, 0.3793, 0.7132, 0.298, 0.4632, 0.2668, 0.4632, 0.2668, 0.7132, 0.298, 0.7132, 0.8605, 0.4632, 0.7355, 0.4632, 0.7355, 0.7132, 0.8605, 0.7132, 0.9855, 0.4632, 0.8605, 0.4632, 0.8605, 0.7132, 0.9855, 0.7132, 0.8605, 0.4632, 0.9855, 0.4632, 0.9855, 0.7132, 0.8605, 0.7132, 0.7355, 0.4632, 0.8605, 0.4632, 0.8605, 0.7132, 0.7355, 0.7132, 0.2301, 0.4632, 0.2987, 0.4632, 0.2987, 0.7132, 0.2301, 0.7132, 0.04869, 0.4632, 0.1737, 0.4632, 0.1737, 0.7132, 0.04869, 0.7132, 0.673, 0.4632, 0.7043, 0.4632, 0.7043, 0.7132, 0.673, 0.7132, 0.1737, 0.4632, 0.04869, 0.4632, 0.04869, 0.7132, 0.1737, 0.7132, 0.1949, 0.4632, 0.1737, 0.4632, 0.1737, 0.7132, 0.1949, 0.7132, 0.6105, 0.4632, 0.673, 0.4632, 0.673, 0.7132, 0.6105, 0.7132, 0.548, 0.4632, 0.6105, 0.4632, 0.6105, 0.7132, 0.548, 0.7132, 0.1105, 0.4632, -0.01448, 0.4632, -0.01448, 0.7132, 0.1105, 0.7132, 0.2355, 0.4632, 0.1105, 0.4632, 0.1105, 0.7132, 0.2355, 0.7132, 0.339, 0.4632, 0.2987, 0.4632, 0.2987, 0.7132, 0.339, 0.7132, 0.5487, 0.4632, 0.4237, 0.4632, 0.4237, 0.7132, 0.5487, 0.7132, 0.9237, 0.4632, 1.049, 0.4632, 1.049, 0.7132, 0.9237, 0.7132, 0.7987, 0.4632, 0.9237, 0.4632, 0.9237, 0.7132, 0.7987, 0.7132, 0.3605, 0.4632, 0.298, 0.4632, 0.298, 0.7132, 0.3605, 0.7132, 0.4855, 0.4632, 0.3605, 0.4632, 0.3605, 0.7132, 0.4855, 0.7132, 0.6737, 0.4632, 0.7987, 0.4632, 0.7987, 0.7132, 0.6737, 0.7132, 0.2668, 0.4632, 0.298, 0.4632, 0.298, 0.7132, 0.2668, 0.7132, 0.5487, 0.4632, 0.6737, 0.4632, 0.6737, 0.7132, 0.5487, 0.7132, 0.2668, 0.4632, 0.2355, 0.4632, 0.2355, 0.7132, 0.2668, 0.7132, 0.7043, 0.4632, 0.7355, 0.4632, 0.7355, 0.7132, 0.7043, 0.7132, 0.7043, 0.4632, 0.673, 0.4632, 0.673, 0.7132, 0.7043, 0.7132, 0.2301, 0.4882, 0.2987, 0.4882, 0.2987, 0.5007, 0.2301, 0.5007, 0.2301, 0.4632, 0.2987, 0.4632, 0.2987, 0.4882, 0.2301, 0.4882, 0.1949, 0.4632, 0.1737, 0.4632, 0.1737, 0.4882, 0.1949, 0.4882, 0.548, 0.4632, 0.4855, 0.4632, 0.4855, 0.4882, 0.548, 0.4882, 0.2301, 0.3605, 0.2987, 0.3605, 0.2987, 0.4855, 0.2301, 0.4855, 0.3605, 0.4632, 0.4855, 0.4632, 0.4855, 0.4757, 0.3605, 0.4757, 0.1949, 0.4632, 0.1737, 0.4632, 0.1737, 0.4757, 0.1949, 0.4757, 0.4855, 0.4632, 0.3605, 0.4632, 0.3605, 0.4757, 0.4855, 0.4757, 0.6105, 0.4632, 0.548, 0.4632, 0.548, 0.4882, 0.6105, 0.4882, 0.2301, 0.4855, 0.2987, 0.4855, 0.2987, 0.548, 0.2301, 0.548, 0.4855, 0.4632, 0.548, 0.4632, 0.548, 0.7132, 0.4855, 0.7132, 0.6105, 0.4632, 0.548, 0.4632, 0.548, 0.7132, 0.6105, 0.7132, 0.4855, 0.4632, 0.548, 0.4632, 0.548, 0.4882, 0.4855, 0.4882, 0.04869, 0.4855, 0.1737, 0.4855, 0.1737, 0.548, 0.04869, 0.548, 0.4237, 0.4855, 0.5487, 0.4855, 0.5487, 0.548, 0.4237, 0.548, 0.3793, 0.4855, 0.4237, 0.4855, 0.4237, 0.548, 0.3793, 0.548, 0.6737, 0.4855, 0.7987, 0.4855, 0.7987, 0.548, 0.6737, 0.548, 0.548, 0.4632, 0.4855, 0.4632, 0.4855, 0.4757, 0.548, 0.4757, 0.9237, 0.4855, 1.049, 0.4855, 1.049, 0.548, 0.9237, 0.548, 0.7987, 0.4855, 0.9237, 0.4855, 0.9237, 0.548, 0.7987, 0.548, 0.2301, 0.548, 0.2987, 0.548, 0.2987, 0.6105, 0.2301, 0.6105, 0.6105, 0.4882, 0.548, 0.4882, 0.548, 0.5007, 0.6105, 0.5007, 0.1949, 0.4882, 0.1737, 0.4882, 0.1737, 0.5007, 0.1949, 0.5007, 0.548, 0.4882, 0.6105, 0.4882, 0.6105, 0.5007, 0.548, 0.5007, 0.2301, 0.6105, 0.2987, 0.6105, 0.2987, 0.673, 0.2301, 0.673, 0.6105, 0.5032, 0.673, 0.5032, 0.673, 0.5132, 0.6105, 0.5132, 0.1949, 0.5032, 0.1737, 0.5032, 0.1737, 0.5132, 0.1949, 0.5132, 0.2301, 0.5032, 0.2987, 0.5032, 0.2987, 0.5132, 0.2301, 0.5132, 0.1737, 0.5032, 0.1949, 0.5032, 0.1949, 0.5132, 0.1737, 0.5132, 0.2301, 0.5032, 0.1949, 0.5032, 0.1949, 0.5132, 0.2301, 0.5132, 0.1737, 0.6105, 0.1949, 0.6105, 0.1949, 0.673, 0.1737, 0.673, 0.2301, 0.4882, 0.1949, 0.4882, 0.1949, 0.5007, 0.2301, 0.5007, 0.1737, 0.548, 0.1949, 0.548, 0.1949, 0.6105, 0.1737, 0.6105, 0.1737, 0.4855, 0.1949, 0.4855, 0.1949, 0.548, 0.1737, 0.548, 0.2301, 0.4632, 0.1949, 0.4632, 0.1949, 0.4757, 0.2301, 0.4757, 0.1737, 0.3605, 0.1949, 0.3605, 0.1949, 0.4855, 0.1737, 0.4855, 0.2301, 0.4632, 0.1949, 0.4632, 0.1949, 0.4882, 0.2301, 0.4882, 0.1737, 0.4632, 0.1949, 0.4632, 0.1949, 0.4882, 0.1737, 0.4882, 0.1737, 0.4882, 0.1949, 0.4882, 0.1949, 0.5007, 0.1737, 0.5007, 0.2301, 0.4632, 0.1949, 0.4632, 0.1949, 0.7132, 0.2301, 0.7132, 0.1737, 0.4632, 0.1949, 0.4632, 0.1949, 0.7132, 0.1737, 0.7132, 0.1737, 0.2355, 0.1949, 0.2355, 0.1949, 0.2668, 0.1737, 0.2668, 0.1737, 0.2668, 0.1949, 0.2668, 0.1949, 0.298, 0.1737, 0.298, 0.1737, 0.673, 0.1949, 0.673, 0.1949, 0.7043, 0.1737, 0.7043, 0.1737, 0.298, 0.1949, 0.298, 0.1949, 0.3605, 0.1737, 0.3605, 0.1737, -0.01448, 0.1949, -0.01448, 0.1949, 0.1105, 0.1737, 0.1105, 0.1737, 0.7355, 0.1949, 0.7355, 0.1949, 0.8605, 0.1737, 0.8605, 0.1737, 0.7043, 0.1949, 0.7043, 0.1949, 0.7355, 0.1737, 0.7355, 0.1737, 0.8605, 0.1949, 0.8605, 0.1949, 0.9855, 0.1737, 0.9855, 0.1737, 0.1105, 0.1949, 0.1105, 0.1949, 0.2355, 0.1737, 0.2355, 0.1737, 0.4632, 0.1949, 0.4632, 0.1949, 0.4757, 0.1737, 0.4757, 0.2987, 0.4632, 0.2301, 0.4632, 0.2301, 0.7132, 0.2987, 0.7132, 0.2987, 0.4632, 0.2301, 0.4632, 0.2301, 0.4882, 0.2987, 0.4882, 0.2987, 0.4632, 0.2301, 0.4632, 0.2301, 0.4757, 0.2987, 0.4757, 0.2987, 0.4882, 0.2301, 0.4882, 0.2301, 0.5007, 0.2987, 0.5007, 0.2987, 0.5032, 0.2301, 0.5032, 0.2301, 0.5132, 0.2987, 0.5132, 0.1949, 0.5032, 0.2301, 0.5032, 0.2301, 0.5132, 0.1949, 0.5132, 0.1949, 0.6105, 0.2301, 0.6105, 0.2301, 0.673, 0.1949, 0.673, 0.1949, 0.548, 0.2301, 0.548, 0.2301, 0.6105, 0.1949, 0.6105, 0.1949, 0.4855, 0.2301, 0.4855, 0.2301, 0.548, 0.1949, 0.548, 0.1949, 0.3605, 0.2301, 0.3605, 0.2301, 0.4855, 0.1949, 0.4855, 0.1949, 0.4632, 0.2301, 0.4632, 0.2301, 0.4882, 0.1949, 0.4882, 0.1949, 0.4882, 0.2301, 0.4882, 0.2301, 0.5007, 0.1949, 0.5007, 0.1949, 0.4632, 0.2301, 0.4632, 0.2301, 0.7132, 0.1949, 0.7132, 0.1949, 0.2355, 0.2301, 0.2355, 0.2301, 0.2668, 0.1949, 0.2668, 0.1949, 0.2668, 0.2301, 0.2668, 0.2301, 0.298, 0.1949, 0.298, 0.1949, 0.673, 0.2301, 0.673, 0.2301, 0.7043, 0.1949, 0.7043, 0.1949, 0.298, 0.2301, 0.298, 0.2301, 0.3605, 0.1949, 0.3605, 0.1949, -0.01448, 0.2301, -0.01448, 0.2301, 0.1105, 0.1949, 0.1105, 0.1949, 0.7355, 0.2301, 0.7355, 0.2301, 0.8605, 0.1949, 0.8605, 0.1949, 0.7043, 0.2301, 0.7043, 0.2301, 0.7355, 0.1949, 0.7355, 0.1949, 0.8605, 0.2301, 0.8605, 0.2301, 0.9855, 0.1949, 0.9855, 0.1949, 0.1105, 0.2301, 0.1105, 0.2301, 0.2355, 0.1949, 0.2355, 0.1949, 0.4632, 0.2301, 0.4632, 0.2301, 0.4757, 0.1949, 0.4757, 0.1949, 0.4632, 0.2301, 0.4632, 0.2301, 0.5032, 0.1949, 0.5032, 0.2987, 0.4632, 0.2301, 0.4632, 0.2301, 0.5032, 0.2987, 0.5032, 0.673, 0.4632, 0.673, 0.5032, 0.6414, 0.5032, 0.6414, 0.4632, 0.1737, 0.4632, 0.1949, 0.4632, 0.1949, 0.5032, 0.1737, 0.5032, 0.2301, 0.4632, 0.2987, 0.4632, 0.2987, 0.5032, 0.2301, 0.5032, 0.1949, 0.4632, 0.1737, 0.4632, 0.1737, 0.5032, 0.1949, 0.5032, 0.6105, 0.4632, 0.673, 0.4632, 0.673, 0.5032, 0.6105, 0.5032, 0.673, 0.4632, 0.6105, 0.4632, 0.6105, 0.5032, 0.673, 0.5032, 0.2301, 0.4632, 0.1949, 0.4632, 0.1949, 0.5032, 0.2301, 0.5032, 0.2301, 0.673, 0.1949, 0.673, 0.1949, 0.6414, 0.2301, 0.6414, 0.1949, 0.673, 0.2301, 0.673, 0.2301, 0.6414, 0.1949, 0.6414, 0.673, 0.5032, 0.673, 0.4632, 0.6414, 0.4632, 0.6414, 0.5032, 0.5487, 0.548, 0.6737, 0.548, 0.6737, 0.6105, 0.5487, 0.6105, 0.6105, 0.4632, 0.548, 0.4632, 0.548, 0.4882, 0.6105, 0.4882, 0.548, 0.4632, 0.6105, 0.4632, 0.6105, 0.4882, 0.548, 0.4882, 0.5487, 0.4632, 0.6737, 0.4632, 0.6737, 0.4882, 0.5487, 0.4882, 0.04869, 0.8605, 0.1737, 0.8605, 0.1737, 0.9855, 0.04869, 0.9855, 0.04869, 0.4632, 0.1737, 0.4632, 0.1737, 0.4757, 0.04869, 0.4757, 0.9855, 0.4632, 0.8605, 0.4632, 0.8605, 0.4757, 0.9855, 0.4757, 0.8605, 0.4632, 0.9855, 0.4632, 0.9855, 0.4757, 0.8605, 0.4757, 0.3793, 0.1105, 0.4237, 0.1105, 0.4237, 0.2355, 0.3793, 0.2355, 0.2355, 0.5164, 0.1105, 0.5164, 0.1105, 0.6382, 0.2355, 0.6382, 0.3793, 0.5164, 0.4237, 0.5164, 0.4237, 0.6382, 0.3793, 0.6382, 0.1105, 0.5164, 0.2355, 0.5164, 0.2355, 0.6382, 0.1105, 0.6382, 0.1105, 0.4632, 0.2355, 0.4632, 0.2355, 0.5164, 0.1105, 0.5164, 0.3793, 0.4632, 0.4237, 0.4632, 0.4237, 0.5164, 0.3793, 0.5164, 0.2355, 0.4632, 0.1105, 0.4632, 0.1105, 0.5164, 0.2355, 0.5164, 0.339, 0.4632, 0.2987, 0.4632, 0.2987, 0.5164, 0.339, 0.5164, 0.4237, 0.4632, 0.3793, 0.4632, 0.3793, 0.5164, 0.4237, 0.5164, 0.339, 0.4632, 0.3793, 0.4632, 0.3793, 0.5164, 0.339, 0.5164, 0.339, 0.5164, 0.3793, 0.5164, 0.3793, 0.6382, 0.339, 0.6382, 0.339, 0.1105, 0.3793, 0.1105, 0.3793, 0.2355, 0.339, 0.2355, 0.339, 0.4855, 0.3793, 0.4855, 0.3793, 0.548, 0.339, 0.548, 0.4237, 0.4632, 0.3793, 0.4632, 0.3793, 0.7132, 0.4237, 0.7132, 0.339, 0.4632, 0.3793, 0.4632, 0.3793, 0.7132, 0.339, 0.7132, 0.339, 0.2355, 0.3793, 0.2355, 0.3793, 0.2668, 0.339, 0.2668, 0.339, 0.2668, 0.3793, 0.2668, 0.3793, 0.298, 0.339, 0.298, 0.339, 0.673, 0.3793, 0.673, 0.3793, 0.7043, 0.339, 0.7043, 0.339, 0.6105, 0.3793, 0.6105, 0.3793, 0.673, 0.339, 0.673, 0.339, 0.7355, 0.3793, 0.7355, 0.3793, 0.8605, 0.339, 0.8605, 0.339, 0.8605, 0.3793, 0.8605, 0.3793, 0.9855, 0.339, 0.9855, 0.339, 0.298, 0.3793, 0.298, 0.3793, 0.3605, 0.339, 0.3605, 0.339, 0.3605, 0.3793, 0.3605, 0.3793, 0.4855, 0.339, 0.4855, 0.339, -0.01448, 0.3793, -0.01448, 0.3793, 0.1105, 0.339, 0.1105, 0.4237, 0.5164, 0.3793, 0.5164, 0.3793, 0.6382, 0.4237, 0.6382, 0.339, 0.548, 0.3793, 0.548, 0.3793, 0.6105, 0.339, 0.6105, 0.339, 0.7043, 0.3793, 0.7043, 0.3793, 0.7355, 0.339, 0.7355, 0.2987, 0.7043, 0.339, 0.7043, 0.339, 0.7355, 0.2987, 0.7355, 0.2987, 0.548, 0.339, 0.548, 0.339, 0.6105, 0.2987, 0.6105, 0.2987, -0.01448, 0.339, -0.01448, 0.339, 0.1105, 0.2987, 0.1105, 0.2987, 0.3605, 0.339, 0.3605, 0.339, 0.4855, 0.2987, 0.4855, 0.2987, 0.298, 0.339, 0.298, 0.339, 0.3605, 0.2987, 0.3605, 0.2987, 0.8605, 0.339, 0.8605, 0.339, 0.9855, 0.2987, 0.9855, 0.2987, 0.7355, 0.339, 0.7355, 0.339, 0.8605, 0.2987, 0.8605, 0.2987, 0.6105, 0.339, 0.6105, 0.339, 0.673, 0.2987, 0.673, 0.2987, 0.673, 0.339, 0.673, 0.339, 0.7043, 0.2987, 0.7043, 0.2987, 0.2668, 0.339, 0.2668, 0.339, 0.298, 0.2987, 0.298, 0.2987, 0.2355, 0.339, 0.2355, 0.339, 0.2668, 0.2987, 0.2668, 0.2987, 0.4632, 0.339, 0.4632, 0.339, 0.7132, 0.2987, 0.7132, 0.2987, 0.4855, 0.339, 0.4855, 0.339, 0.548, 0.2987, 0.548, 0.2987, 0.1105, 0.339, 0.1105, 0.339, 0.2355, 0.2987, 0.2355, 0.2987, 0.5164, 0.339, 0.5164, 0.339, 0.6382, 0.2987, 0.6382, 0.2987, 0.4632, 0.339, 0.4632, 0.339, 0.5164, 0.2987, 0.5164, 0.339, 0.2355, 0.3793, 0.2355, 0.3793, 0.1855, 0.339, 0.1855, 0.3793, 0.4632, 0.339, 0.4632, 0.339, 0.7132, 0.3793, 0.7132, 0.3793, 0.5164, 0.339, 0.5164, 0.339, 0.6382, 0.3793, 0.6382, 0.3793, 0.1855, 0.339, 0.1855, 0.339, 0.148, 0.3793, 0.148, 0.3793, 0.2355, 0.339, 0.2355, 0.339, 0.1855, 0.3793, 0.1855, 0.2355, 0.5164, 0.2355, 0.4632, 0.1855, 0.4632, 0.1855, 0.5164, 0.2355, 0.4632, 0.2355, 0.5164, 0.1855, 0.5164, 0.1855, 0.4632, 0.3793, 0.4632, 0.339, 0.4632, 0.339, 0.5164, 0.3793, 0.5164, 0.339, 0.1855, 0.3793, 0.1855, 0.3793, 0.148, 0.339, 0.148, 0.339, 0.1855, 0.339, 0.148, 0.3192, 0.148, 0.3192, 0.1855, 0.3793, 0.1855, 0.3793, 0.148, 0.4028, 0.148, 0.4028, 0.1855, 0.1855, 0.4632, 0.1855, 0.5164, 0.148, 0.5164, 0.148, 0.4632, 0.339, 0.5164, 0.339, 0.4632, 0.3192, 0.4632, 0.3192, 0.5164, 0.339, 0.4632, 0.339, 0.5164, 0.3192, 0.5164, 0.3192, 0.4632, 0.339, 0.148, 0.339, 0.1855, 0.3192, 0.1855, 0.3192, 0.148, 0.1855, 0.5164, 0.1855, 0.4632, 0.148, 0.4632, 0.148, 0.5164, 0.3793, 0.4632, 0.3793, 0.5164, 0.4028, 0.5164, 0.4028, 0.4632, 0.3793, 0.148, 0.3793, 0.1855, 0.4028, 0.1855, 0.4028, 0.148, 0.3793, 0.5164, 0.3793, 0.4632, 0.4028, 0.4632, 0.4028, 0.5164, 0.5487, 0.4855, 0.6737, 0.4855, 0.6737, 0.548, 0.5487, 0.548, 0.6737, 0.4632, 0.5487, 0.4632, 0.5487, 0.4757, 0.6737, 0.4757, 0.5487, 0.4632, 0.6737, 0.4632, 0.6737, 0.4757, 0.5487, 0.4757, 0.4855, 0.4632, 0.548, 0.4632, 0.548, 0.4757, 0.4855, 0.4757, 0.9237, 0.7043, 1.049, 0.7043, 1.049, 0.7355, 0.9237, 0.7355, 0.9237, 0.7355, 1.049, 0.7355, 1.049, 0.8605, 0.9237, 0.8605, 0.9237, 0.6105, 1.049, 0.6105, 1.049, 0.673, 0.9237, 0.673, 0.9237, 0.673, 1.049, 0.673, 1.049, 0.7043, 0.9237, 0.7043, 0.7355, 0.5156, 0.8605, 0.5156, 0.8605, 0.5382, 0.7355, 0.5382, 0.9237, 0.5156, 1.049, 0.5156, 1.049, 0.5382, 0.9237, 0.5382, 0.673, 0.5156, 0.7043, 0.5156, 0.7043, 0.5382, 0.673, 0.5382, 0.8605, 0.5156, 0.7355, 0.5156, 0.7355, 0.5382, 0.8605, 0.5382, 0.7355, 0.5156, 0.7043, 0.5156, 0.7043, 0.5382, 0.7355, 0.5382, 0.673, 0.5156, 0.6105, 0.5156, 0.6105, 0.5382, 0.673, 0.5382, 0.673, 0.4632, 0.6105, 0.4632, 0.6105, 0.5156, 0.673, 0.5156, 0.9237, 0.7355, 0.9237, 0.7043, 0.9487, 0.7043, 0.9487, 0.7355, 0.8605, 0.4632, 0.7355, 0.4632, 0.7355, 0.5156, 0.8605, 0.5156, 0.673, 0.4632, 0.7043, 0.4632, 0.7043, 0.5156, 0.673, 0.5156, 0.9237, 0.4632, 1.049, 0.4632, 1.049, 0.5156, 0.9237, 0.5156, 0.7355, 0.4632, 0.8605, 0.4632, 0.8605, 0.5156, 0.7355, 0.5156, 0.9237, 0.7043, 0.9237, 0.673, 0.9487, 0.673, 0.9487, 0.7043, 0.6105, 0.4632, 0.673, 0.4632, 0.673, 0.5156, 0.6105, 0.5156, 1.049, 0.4632, 0.9237, 0.4632, 0.9237, 0.5156, 1.049, 0.5156, 0.7043, 0.4632, 0.7355, 0.4632, 0.7355, 0.5156, 0.7043, 0.5156, 0.9487, 0.4632, 0.9487, 0.5156, 0.9862, 0.5156, 0.9862, 0.4632, 0.9487, 0.7043, 0.9487, 0.7355, 0.9862, 0.7355, 0.9862, 0.7043, 0.9237, 0.4632, 0.9237, 0.5156, 0.9487, 0.5156, 0.9487, 0.4632, 0.9237, 0.7043, 0.9237, 0.7355, 0.9487, 0.7355, 0.9487, 0.7043, 0.9237, 0.5156, 0.9237, 0.4632, 0.9487, 0.4632, 0.9487, 0.5156, 0.9237, 0.673, 0.9237, 0.7043, 0.9487, 0.7043, 0.9487, 0.673, 0.7355, 0.4632, 0.7043, 0.4632, 0.7043, 0.5156, 0.7355, 0.5156, 0.7043, 0.4632, 0.673, 0.4632, 0.673, 0.5156, 0.7043, 0.5156, 0.9487, 0.673, 0.9487, 0.7043, 0.9862, 0.7043, 0.9862, 0.673, 0.7355, 0.4632, 0.7355, 0.5156, 0.8355, 0.5156, 0.8355, 0.4632, 0.9487, 0.7043, 0.9487, 0.673, 0.9862, 0.673, 0.9862, 0.7043, 0.9487, 0.7355, 0.9487, 0.7043, 0.9862, 0.7043, 0.9862, 0.7355, 0.9487, 0.5156, 0.9487, 0.4632, 0.9862, 0.4632, 0.9862, 0.5156, 0.9862, 0.7355, 0.9487, 0.7355, 0.9487, 0.8355, 0.9862, 0.8355, 0.7355, 0.5156, 0.7355, 0.4632, 0.8355, 0.4632, 0.8355, 0.5156, 0.9487, 0.7355, 0.9862, 0.7355, 0.9862, 0.8355, 0.9487, 0.8355])
me_map_colonly.materials.append(mat_color_grid)
me_map_colonly.use_remesh_preserve_volume = False
me_map_colonly.use_remesh_preserve_attributes = False
me_map_colonly.use_mirror_vertex_groups = False
me_map_colonly.update()

# ---- objects
ob_map = bpy.data.objects.new('map', me_map)
ob_map_colonly = bpy.data.objects.new('map-colonly', me_map_colonly)

# ---- transforms, parenting, visibility, modifiers, constraints
ob_map.location = (0.0, 0.0, 0.0)
ob_map.lineart.crease_threshold = 0.0
ob_map_colonly.parent = ob_map
ob_map_colonly.location = (0.0, 0.0, 0.0)
ob_map_colonly.lineart.crease_threshold = 0.0

# ---- collection membership
col_collection.objects.link(ob_map)
col_collection.objects.link(ob_map_colonly)

# ---- scene / render settings (as saved in the file)
scene.frame_start = 1; scene.frame_end = 250; scene.frame_set(1)
scene.render.engine = 'BLENDER_EEVEE_NEXT'
scene.render.motion_blur_shutter = 1.0
scene.cycles.use_denoising = False
scene.cycles.samples = 128
scene.cycles.sampling_pattern = 'TABULATED_SOBOL'
scene.cycles.use_adaptive_sampling = False
scene.cycles.use_light_tree = False
scene.view_settings.view_transform = 'Filmic'
bpy.context.view_layer.update()

# ---- added for rendering (the .blend has no active camera and no usable light): camera, sun
cam_auto = bpy.data.cameras.new('AutoCamera')
cam_auto.lens = 50.0
cam_auto.sensor_width = 36.0
cam_auto.clip_end = 1865.56
ob_auto_camera = bpy.data.objects.new('AutoCamera', cam_auto)
scene.collection.objects.link(ob_auto_camera)
ob_auto_camera.location = (106.3, -127.56, 95.0402)
ob_auto_camera.rotation_euler = (1.09748, -7.21219e-08, 0.694738)
scene.camera = ob_auto_camera
light_auto_sun = bpy.data.lights.new('AutoSun', 'SUN')
light_auto_sun.energy = 3.0
light_auto_sun.angle = 0.0523599
ob_auto_sun = bpy.data.objects.new('AutoSun', light_auto_sun)
scene.collection.objects.link(ob_auto_sun)
ob_auto_sun.rotation_euler = (0.872665, 0.174533, 0.523599)
bpy.context.view_layer.update()
